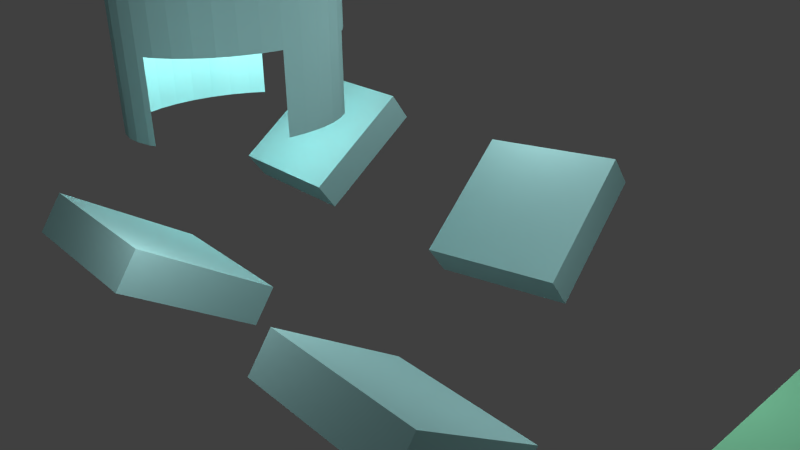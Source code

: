 # Source: scene_jump6_3.blend  (saved by Blender 2.70.0; exported with 4.5.12 LTS)
import bpy
from mathutils import Matrix  # noqa: F401  (used for matrix-valued properties, if any)

bpy.ops.wm.read_factory_settings(use_empty=True)
scene = bpy.context.scene
scene.name = 'Scene'

# ---- collections
col_collection_1 = bpy.data.collections.new('Collection 1'); scene.collection.children.link(col_collection_1)

# ---- materials (node trees are filled in below, after node groups)
mat_material_004 = bpy.data.materials.new('Material.004')
mat_material_004.alpha_threshold = 0.0
mat_material_004.use_transparent_shadow = False
mat_material_004.diffuse_color = (0.4322, 0.8, 0.8, 1.0)
mat_material_004.roughness = 0.5
mat_material_004.line_color = (0.0, 0.0, 0.0, 0.4)
mat_material_001 = bpy.data.materials.new('Material.001')
mat_material_001.alpha_threshold = 0.0
mat_material_001.use_transparent_shadow = False
mat_material_001.diffuse_color = (0.8, 0.693, 0.2325, 1.0)
mat_material_001.roughness = 0.5
mat_material_001.line_color = (0.0, 0.0, 0.0, 1.0)
mat_material_002 = bpy.data.materials.new('Material.002')
mat_material_002.alpha_threshold = 0.0
mat_material_002.use_transparent_shadow = False
mat_material_002.diffuse_color = (0.2785, 0.8, 0.4828, 1.0)
mat_material_002.roughness = 0.5
mat_material_002.line_color = (0.0, 0.0, 0.0, 1.0)
mat_material = bpy.data.materials.new('Material')
mat_material.alpha_threshold = 0.0
mat_material.use_transparent_shadow = False
mat_material.diffuse_color = (0.4322, 0.8, 0.8, 1.0)
mat_material.roughness = 0.5
mat_material.line_color = (0.0, 0.0, 0.0, 1.0)
mat_material_003 = bpy.data.materials.new('Material.003')
mat_material_003.alpha_threshold = 0.0
mat_material_003.use_transparent_shadow = False
mat_material_003.diffuse_color = (0.4322, 0.8, 0.8, 1.0)
mat_material_003.roughness = 0.5
mat_material_003.line_color = (0.0, 0.0, 0.0, 1.0)

# ---- material node trees

# ---- world
world_world = bpy.data.worlds.new('World'); scene.world = world_world
world_world.color = (0.05088, 0.05088, 0.05088)
world_world.use_sun_shadow = False
world_world.sun_shadow_jitter_overblur = 0.0
world_world.cycles.sampling_method = 'MANUAL'
world_world.cycles.sample_map_resolution = 256

# ---- cameras
cam_camera = bpy.data.cameras.new('Camera')
cam_camera.clip_end = 100.0
cam_camera.lens = 35.0
cam_camera.sensor_width = 32.0
cam_camera.sensor_height = 18.0
cam_camera.ortho_scale = 7.314
cam_camera.dof.focus_distance = 0.0
cam_camera.dof.aperture_fstop = 128.0

# ---- lights
light_lamp = bpy.data.lights.new('Lamp', 'POINT')
light_lamp.transmission_factor = 0.0
light_lamp.cutoff_distance = 30.0
light_lamp.energy = 100.0
light_lamp.shadow_buffer_clip_start = 1.001
light_lamp.shadow_soft_size = 0.1
light_lamp.shadow_maximum_resolution = 0.006
light_lamp.use_absolute_resolution = True
light_lamp.cycles.use_multiple_importance_sampling = False
light_lamp_001 = bpy.data.lights.new('Lamp.001', 'POINT')
light_lamp_001.transmission_factor = 0.0
light_lamp_001.cutoff_distance = 30.0
light_lamp_001.energy = 100.0
light_lamp_001.shadow_buffer_clip_start = 1.001
light_lamp_001.shadow_soft_size = 0.1
light_lamp_001.shadow_maximum_resolution = 0.006
light_lamp_001.use_absolute_resolution = True
light_lamp_001.cycles.use_multiple_importance_sampling = False
light_lamp_002 = bpy.data.lights.new('Lamp.002', 'POINT')
light_lamp_002.transmission_factor = 0.0
light_lamp_002.cutoff_distance = 30.0
light_lamp_002.energy = 100.0
light_lamp_002.shadow_buffer_clip_start = 1.001
light_lamp_002.shadow_soft_size = 0.1
light_lamp_002.shadow_maximum_resolution = 0.006
light_lamp_002.use_absolute_resolution = True
light_lamp_002.cycles.use_multiple_importance_sampling = False
light_lamp_003 = bpy.data.lights.new('Lamp.003', 'POINT')
light_lamp_003.transmission_factor = 0.0
light_lamp_003.cutoff_distance = 30.0
light_lamp_003.energy = 100.0
light_lamp_003.shadow_buffer_clip_start = 1.001
light_lamp_003.shadow_soft_size = 0.1
light_lamp_003.shadow_maximum_resolution = 0.006
light_lamp_003.use_absolute_resolution = True
light_lamp_003.cycles.use_multiple_importance_sampling = False
light_lamp_004 = bpy.data.lights.new('Lamp.004', 'POINT')
light_lamp_004.transmission_factor = 0.0
light_lamp_004.cutoff_distance = 30.0
light_lamp_004.energy = 100.0
light_lamp_004.shadow_buffer_clip_start = 1.001
light_lamp_004.shadow_soft_size = 0.1
light_lamp_004.shadow_maximum_resolution = 0.006
light_lamp_004.use_absolute_resolution = True
light_lamp_004.cycles.use_multiple_importance_sampling = False

# ---- meshes
me_cylinder_003 = bpy.data.meshes.new('Cylinder.003')
me_cylinder_003.from_pydata([(0.0, 1.0, 1.0), (0.1837, 0.983, 1.0), (0.3612, 0.9325, 1.0), (0.5264, 0.8502, -1.0), (0.5264, 0.8502, 1.0), (0.6737, 0.739, -1.0), (0.6737, 0.739, 1.0), (0.798, 0.6026, -1.0), (0.798, 0.6026, 1.0), (0.8952, 0.4457, -1.0), (0.8952, 0.4457, 1.0), (0.9618, 0.2737, -1.0), (0.9618, 0.2737, 1.0), (0.9957, 0.09227, 1.0), (0.9957, -0.09227, 1.0), (0.9618, -0.2737, 1.0), (0.8952, -0.4457, 1.0), (0.798, -0.6026, 1.0), (0.6737, -0.739, 1.0), (0.5264, -0.8502, -1.0), (0.5264, -0.8502, 1.0), (0.3612, -0.9325, -1.0), (0.1837, -0.983, -1.0), (-5.643e-07, -1.0, -1.0), (-0.1838, -0.983, -1.0), (-0.3612, -0.9325, -1.0), (-0.3612, -0.9325, 1.0), (-0.5264, -0.8502, -1.0), (-0.5264, -0.8502, 1.0), (-0.6737, -0.739, -1.0), (-0.6737, -0.739, 1.0), (-0.798, -0.6026, -1.0), (-0.798, -0.6026, 1.0), (-0.8952, -0.4457, -1.0), (-0.8952, -0.4457, 1.0), (-0.9618, -0.2737, -1.0), (-0.9618, -0.2737, 1.0), (-0.9957, -0.09227, -1.0), (-0.9957, -0.09227, 1.0), (-0.9957, 0.09227, -1.0), (-0.9957, 0.09227, 1.0), (-0.9618, 0.2737, -1.0), (-0.9618, 0.2737, 1.0), (-0.8952, 0.4457, 1.0), (-0.798, 0.6026, 1.0), (-0.6737, 0.739, 1.0), (-0.5264, 0.8502, 1.0), (-0.3612, 0.9325, 1.0), (-0.1837, 0.983, 1.0), (0.0, 1.0, -0.6), (0.0, 1.0, -0.2), (0.0, 1.0, 0.2), (0.0, 1.0, 0.6), (0.03675, 0.9966, 1.0), (0.0735, 0.9932, 1.0), (0.1102, 0.9898, 1.0), (0.147, 0.9864, 1.0), (0.1837, 0.983, 0.6), (0.1837, 0.983, 0.2), (0.1837, 0.983, -0.2), (0.1837, 0.983, -0.6), (0.2192, 0.9729, 1.0), (0.2547, 0.9628, 1.0), (0.2902, 0.9527, 1.0), (0.3257, 0.9426, 1.0), (0.3612, 0.9325, 0.6), (0.3612, 0.9325, 0.2), (0.3612, 0.9325, -0.2), (0.3612, 0.9325, -0.6), (0.4934, 0.8667, -1.0), (0.4604, 0.8831, -1.0), (0.4273, 0.8996, -1.0), (0.3943, 0.916, -1.0), (0.3943, 0.916, 1.0), (0.4273, 0.8996, 1.0), (0.4604, 0.8831, 1.0), (0.4934, 0.8667, 1.0), (0.5264, 0.8502, 0.6), (0.5264, 0.8502, 0.2), (0.5264, 0.8502, -0.2), (0.5264, 0.8502, -0.6), (0.6442, 0.7613, -1.0), (0.6148, 0.7835, -1.0), (0.5853, 0.8057, -1.0), (0.5559, 0.828, -1.0), (0.5559, 0.828, 1.0), (0.5853, 0.8057, 1.0), (0.6148, 0.7835, 1.0), (0.6442, 0.7613, 1.0), (0.6737, 0.739, 0.6), (0.6737, 0.739, 0.2), (0.6737, 0.739, -0.2), (0.6737, 0.739, -0.6), (0.7732, 0.6299, -1.0), (0.7483, 0.6572, -1.0), (0.7234, 0.6845, -1.0), (0.6986, 0.7117, -1.0), (0.6986, 0.7117, 1.0), (0.7234, 0.6845, 1.0), (0.7483, 0.6572, 1.0), (0.7732, 0.6299, 1.0), (0.798, 0.6026, 0.6), (0.798, 0.6026, 0.2), (0.798, 0.6026, -0.2), (0.798, 0.6026, -0.6), (0.8757, 0.4771, -1.0), (0.8563, 0.5085, -1.0), (0.8369, 0.5399, -1.0), (0.8174, 0.5713, -1.0), (0.8174, 0.5713, 1.0), (0.8369, 0.5399, 1.0), (0.8563, 0.5085, 1.0), (0.8757, 0.4771, 1.0), (0.8952, 0.4457, 0.6), (0.8952, 0.4457, 0.2), (0.8952, 0.4457, -0.2), (0.8952, 0.4457, -0.6), (0.9485, 0.3081, -1.0), (0.9352, 0.3425, -1.0), (0.9218, 0.3769, -1.0), (0.9085, 0.4113, -1.0), (0.9085, 0.4113, 1.0), (0.9218, 0.3769, 1.0), (0.9352, 0.3425, 1.0), (0.9485, 0.3081, 1.0), (0.9618, 0.2737, 0.6), (0.9618, 0.2737, 0.2), (0.9618, 0.2737, -0.2), (0.9618, 0.2737, -0.6), (0.9686, 0.2374, 1.0), (0.9754, 0.2011, 1.0), (0.9822, 0.1648, 1.0), (0.989, 0.1285, 1.0), (0.9957, 0.09227, 0.6), (0.9957, 0.09227, 0.2), (0.9957, 0.09227, -0.2), (0.9957, 0.09227, -0.6), (0.9957, 0.05536, 1.0), (0.9957, 0.01845, 1.0), (0.9957, -0.01845, 1.0), (0.9957, -0.05536, 1.0), (0.9957, -0.09227, 0.6), (0.9957, -0.09227, 0.2), (0.9957, -0.09227, -0.2), (0.9957, -0.09227, -0.6), (0.989, -0.1285, 1.0), (0.9822, -0.1648, 1.0), (0.9754, -0.2011, 1.0), (0.9686, -0.2374, 1.0), (0.9618, -0.2737, 0.6), (0.9618, -0.2737, 0.2), (0.9618, -0.2737, -0.2), (0.9618, -0.2737, -0.6), (0.9485, -0.3081, 1.0), (0.9352, -0.3425, 1.0), (0.9218, -0.3769, 1.0), (0.9085, -0.4113, 1.0), (0.8952, -0.4457, 0.6), (0.8952, -0.4457, 0.2), (0.8952, -0.4457, -0.2), (0.8952, -0.4457, -0.6), (0.8757, -0.4771, 1.0), (0.8563, -0.5085, 1.0), (0.8369, -0.5399, 1.0), (0.8174, -0.5713, 1.0), (0.798, -0.6026, 0.6), (0.798, -0.6026, 0.2), (0.798, -0.6026, -0.2), (0.798, -0.6026, -0.6), (0.7732, -0.6299, 1.0), (0.7483, -0.6572, 1.0), (0.7234, -0.6845, 1.0), (0.6986, -0.7117, 1.0), (0.6737, -0.739, 0.6), (0.6737, -0.739, 0.2), (0.6737, -0.739, -0.2), (0.6737, -0.739, -0.6), (0.5559, -0.828, -1.0), (0.5853, -0.8057, -1.0), (0.6442, -0.7613, 1.0), (0.6148, -0.7835, 1.0), (0.5853, -0.8057, 1.0), (0.5559, -0.828, 1.0), (0.5264, -0.8502, 0.6), (0.5264, -0.8502, 0.2), (0.5264, -0.8502, -0.2), (0.5264, -0.8502, -0.6), (0.3943, -0.916, -1.0), (0.4273, -0.8996, -1.0), (0.4604, -0.8831, -1.0), (0.4934, -0.8667, -1.0), (0.4934, -0.8667, 1.0), (0.4604, -0.8831, 1.0), (0.3612, -0.9325, 0.6), (0.3612, -0.9325, 0.2), (0.3612, -0.9325, -0.2), (0.3612, -0.9325, -0.6), (0.2192, -0.9729, -1.0), (0.2547, -0.9628, -1.0), (0.2902, -0.9527, -1.0), (0.3257, -0.9426, -1.0), (0.1837, -0.983, 0.6), (0.1837, -0.983, 0.2), (0.1837, -0.983, -0.2), (0.1837, -0.983, -0.6), (0.03675, -0.9966, -1.0), (0.0735, -0.9932, -1.0), (0.1102, -0.9898, -1.0), (0.147, -0.9864, -1.0), (-5.643e-07, -1.0, 0.6), (-5.643e-07, -1.0, 0.2), (-5.643e-07, -1.0, -0.2), (-5.643e-07, -1.0, -0.6), (-0.147, -0.9864, -1.0), (-0.1103, -0.9898, -1.0), (-0.0735, -0.9932, -1.0), (-0.03675, -0.9966, -1.0), (-0.1838, -0.983, 0.6), (-0.1838, -0.983, 0.2), (-0.1838, -0.983, -0.2), (-0.1838, -0.983, -0.6), (-0.3257, -0.9426, -1.0), (-0.2902, -0.9527, -1.0), (-0.2547, -0.9628, -1.0), (-0.2192, -0.9729, -1.0), (-0.3257, -0.9426, 1.0), (-0.3612, -0.9325, 0.6), (-0.3612, -0.9325, 0.2), (-0.3612, -0.9325, -0.2), (-0.3612, -0.9325, -0.6), (-0.4934, -0.8667, -1.0), (-0.4604, -0.8831, -1.0), (-0.4273, -0.8996, -1.0), (-0.3943, -0.916, -1.0), (-0.3943, -0.916, 1.0), (-0.4273, -0.8996, 1.0), (-0.4604, -0.8831, 1.0), (-0.4934, -0.8667, 1.0), (-0.5264, -0.8502, 0.6), (-0.5264, -0.8502, 0.2), (-0.5264, -0.8502, -0.2), (-0.5264, -0.8502, -0.6), (-0.6442, -0.7612, -1.0), (-0.6148, -0.7835, -1.0), (-0.5853, -0.8057, -1.0), (-0.5559, -0.828, -1.0), (-0.5559, -0.828, 1.0), (-0.5853, -0.8057, 1.0), (-0.6148, -0.7835, 1.0), (-0.6442, -0.7612, 1.0), (-0.6737, -0.739, 0.6), (-0.6737, -0.739, 0.2), (-0.6737, -0.739, -0.2), (-0.6737, -0.739, -0.6), (-0.7732, -0.6299, -1.0), (-0.7483, -0.6572, -1.0), (-0.7234, -0.6845, -1.0), (-0.6986, -0.7117, -1.0), (-0.6986, -0.7117, 1.0), (-0.7234, -0.6845, 1.0), (-0.7483, -0.6572, 1.0), (-0.7732, -0.6299, 1.0), (-0.798, -0.6026, 0.6), (-0.798, -0.6026, 0.2), (-0.798, -0.6026, -0.2), (-0.798, -0.6026, -0.6), (-0.8757, -0.4771, -1.0), (-0.8563, -0.5085, -1.0), (-0.8369, -0.5399, -1.0), (-0.8174, -0.5713, -1.0), (-0.8174, -0.5713, 1.0), (-0.8369, -0.5399, 1.0), (-0.8563, -0.5085, 1.0), (-0.8757, -0.4771, 1.0), (-0.8952, -0.4457, 0.6), (-0.8952, -0.4457, 0.2), (-0.8952, -0.4457, -0.2), (-0.8952, -0.4457, -0.6), (-0.9485, -0.3081, -1.0), (-0.9352, -0.3425, -1.0), (-0.9218, -0.3769, -1.0), (-0.9085, -0.4113, -1.0), (-0.9085, -0.4113, 1.0), (-0.9218, -0.3769, 1.0), (-0.9352, -0.3425, 1.0), (-0.9485, -0.3081, 1.0), (-0.9618, -0.2737, 0.6), (-0.9618, -0.2737, 0.2), (-0.9618, -0.2737, -0.2), (-0.9618, -0.2737, -0.6), (-0.989, -0.1285, -1.0), (-0.9822, -0.1648, -1.0), (-0.9754, -0.2011, -1.0), (-0.9686, -0.2374, -1.0), (-0.9686, -0.2374, 1.0), (-0.9754, -0.2011, 1.0), (-0.9822, -0.1648, 1.0), (-0.989, -0.1285, 1.0), (-0.9957, -0.09227, 0.6), (-0.9957, -0.09227, 0.2), (-0.9957, -0.09227, -0.2), (-0.9957, -0.09227, -0.6), (-0.9957, 0.05536, -1.0), (-0.9957, 0.01845, -1.0), (-0.9957, -0.01845, -1.0), (-0.9957, -0.05536, -1.0), (-0.9957, -0.05536, 1.0), (-0.9957, -0.01845, 1.0), (-0.9957, 0.01845, 1.0), (-0.9957, 0.05536, 1.0), (-0.9957, 0.09227, 0.6), (-0.9957, 0.09227, 0.2), (-0.9957, 0.09227, -0.2), (-0.9957, 0.09227, -0.6), (-0.9686, 0.2374, -1.0), (-0.9754, 0.2011, -1.0), (-0.9822, 0.1648, -1.0), (-0.989, 0.1285, -1.0), (-0.989, 0.1285, 1.0), (-0.9822, 0.1648, 1.0), (-0.9754, 0.2011, 1.0), (-0.9686, 0.2374, 1.0), (-0.9618, 0.2737, 0.6), (-0.9618, 0.2737, 0.2), (-0.9618, 0.2737, -0.2), (-0.9618, 0.2737, -0.6), (-0.9085, 0.4113, -1.0), (-0.9218, 0.3769, -1.0), (-0.9352, 0.3425, -1.0), (-0.9485, 0.3081, -1.0), (-0.9485, 0.3081, 1.0), (-0.9352, 0.3425, 1.0), (-0.9218, 0.3769, 1.0), (-0.9085, 0.4113, 1.0), (-0.8952, 0.4457, 0.6), (-0.8952, 0.4457, 0.2), (-0.8952, 0.4457, -0.2), (-0.8952, 0.4457, -0.6), (-0.8757, 0.4771, 1.0), (-0.8563, 0.5085, 1.0), (-0.8369, 0.5399, 1.0), (-0.8174, 0.5713, 1.0), (-0.798, 0.6026, 0.6), (-0.798, 0.6026, 0.2), (-0.798, 0.6026, -0.2), (-0.798, 0.6026, -0.6), (-0.7732, 0.6299, 1.0), (-0.7483, 0.6572, 1.0), (-0.7234, 0.6845, 1.0), (-0.6986, 0.7117, 1.0), (-0.6737, 0.739, 0.6), (-0.6737, 0.739, 0.2), (-0.6737, 0.739, -0.2), (-0.6737, 0.739, -0.6), (-0.6442, 0.7613, 1.0), (-0.6148, 0.7835, 1.0), (-0.5853, 0.8057, 1.0), (-0.5559, 0.828, 1.0), (-0.5264, 0.8502, 0.6), (-0.5264, 0.8502, 0.2), (-0.5264, 0.8502, -0.2), (-0.5264, 0.8502, -0.6), (-0.4934, 0.8667, 1.0), (-0.4604, 0.8831, 1.0), (-0.4273, 0.8996, 1.0), (-0.3943, 0.916, 1.0), (-0.3612, 0.9325, 0.6), (-0.3612, 0.9325, 0.2), (-0.3612, 0.9325, -0.2), (-0.3612, 0.9325, -0.6), (-0.3257, 0.9426, 1.0), (-0.2902, 0.9527, 1.0), (-0.2547, 0.9628, 1.0), (-0.2192, 0.9729, 1.0), (-0.1837, 0.983, 0.6), (-0.1837, 0.983, 0.2), (-0.1837, 0.983, -0.2), (-0.1837, 0.983, -0.6), (-0.147, 0.9864, 1.0), (-0.1102, 0.9898, 1.0), (-0.0735, 0.9932, 1.0), (-0.03675, 0.9966, 1.0), (0.03675, 0.9966, -0.6), (0.0735, 0.9932, -0.6), (0.1102, 0.9898, -0.6), (0.147, 0.9864, -0.6), (0.03675, 0.9966, -0.2), (0.0735, 0.9932, -0.2), (0.1102, 0.9898, -0.2), (0.147, 0.9864, -0.2), (0.03675, 0.9966, 0.2), (0.0735, 0.9932, 0.2), (0.1102, 0.9898, 0.2), (0.147, 0.9864, 0.2), (0.03675, 0.9966, 0.6), (0.0735, 0.9932, 0.6), (0.1102, 0.9898, 0.6), (0.147, 0.9864, 0.6), (0.2192, 0.9729, -0.6), (0.2547, 0.9628, -0.6), (0.2902, 0.9527, -0.6), (0.3257, 0.9426, -0.6), (0.2192, 0.9729, -0.2), (0.2547, 0.9628, -0.2), (0.2902, 0.9527, -0.2), (0.3257, 0.9426, -0.2), (0.2192, 0.9729, 0.2), (0.2547, 0.9628, 0.2), (0.2902, 0.9527, 0.2), (0.3257, 0.9426, 0.2), (0.2192, 0.9729, 0.6), (0.2547, 0.9628, 0.6), (0.2902, 0.9527, 0.6), (0.3257, 0.9426, 0.6), (0.3943, 0.916, -0.6), (0.4273, 0.8996, -0.6), (0.4604, 0.8831, -0.6), (0.4934, 0.8667, -0.6), (0.3943, 0.916, -0.2), (0.4273, 0.8996, -0.2), (0.4604, 0.8831, -0.2), (0.4934, 0.8667, -0.2), (0.3943, 0.916, 0.2), (0.4273, 0.8996, 0.2), (0.4604, 0.8831, 0.2), (0.4934, 0.8667, 0.2), (0.3943, 0.916, 0.6), (0.4273, 0.8996, 0.6), (0.4604, 0.8831, 0.6), (0.4934, 0.8667, 0.6), (0.5559, 0.828, -0.6), (0.5853, 0.8057, -0.6), (0.6148, 0.7835, -0.6), (0.6442, 0.7613, -0.6), (0.5559, 0.828, -0.2), (0.5853, 0.8057, -0.2), (0.6148, 0.7835, -0.2), (0.6442, 0.7613, -0.2), (0.5559, 0.828, 0.2), (0.5853, 0.8057, 0.2), (0.6148, 0.7835, 0.2), (0.6442, 0.7613, 0.2), (0.5559, 0.828, 0.6), (0.5853, 0.8057, 0.6), (0.6148, 0.7835, 0.6), (0.6442, 0.7613, 0.6), (0.6986, 0.7117, -0.6), (0.7234, 0.6845, -0.6), (0.7483, 0.6572, -0.6), (0.7732, 0.6299, -0.6), (0.6986, 0.7117, -0.2), (0.7234, 0.6845, -0.2), (0.7483, 0.6572, -0.2), (0.7732, 0.6299, -0.2), (0.6986, 0.7117, 0.2), (0.7234, 0.6845, 0.2), (0.7483, 0.6572, 0.2), (0.7732, 0.6299, 0.2), (0.6986, 0.7117, 0.6), (0.7234, 0.6845, 0.6), (0.7483, 0.6572, 0.6), (0.7732, 0.6299, 0.6), (0.8174, 0.5713, -0.6), (0.8369, 0.5399, -0.6), (0.8563, 0.5085, -0.6), (0.8757, 0.4771, -0.6), (0.8174, 0.5713, -0.2), (0.8369, 0.5399, -0.2), (0.8563, 0.5085, -0.2), (0.8757, 0.4771, -0.2), (0.8174, 0.5713, 0.2), (0.8369, 0.5399, 0.2), (0.8563, 0.5085, 0.2), (0.8757, 0.4771, 0.2), (0.8174, 0.5713, 0.6), (0.8369, 0.5399, 0.6), (0.8563, 0.5085, 0.6), (0.8757, 0.4771, 0.6), (0.9085, 0.4113, -0.6), (0.9218, 0.3769, -0.6), (0.9352, 0.3425, -0.6), (0.9485, 0.3081, -0.6), (0.9085, 0.4113, -0.2), (0.9218, 0.3769, -0.2), (0.9352, 0.3425, -0.2), (0.9485, 0.3081, -0.2), (0.9085, 0.4113, 0.2), (0.9218, 0.3769, 0.2), (0.9352, 0.3425, 0.2), (0.9485, 0.3081, 0.2), (0.9085, 0.4113, 0.6), (0.9218, 0.3769, 0.6), (0.9352, 0.3425, 0.6), (0.9485, 0.3081, 0.6), (0.9686, 0.2374, -0.6), (0.9754, 0.2011, -0.6), (0.9822, 0.1648, -0.6), (0.989, 0.1285, -0.6), (0.9686, 0.2374, -0.2), (0.9754, 0.2011, -0.2), (0.9822, 0.1648, -0.2), (0.989, 0.1285, -0.2), (0.9686, 0.2374, 0.2), (0.9754, 0.2011, 0.2), (0.9822, 0.1648, 0.2), (0.989, 0.1285, 0.2), (0.9686, 0.2374, 0.6), (0.9754, 0.2011, 0.6), (0.9822, 0.1648, 0.6), (0.989, 0.1285, 0.6), (0.9957, 0.05536, -0.6), (0.9957, 0.01845, -0.6), (0.9957, -0.01845, -0.6), (0.9957, -0.05536, -0.6), (0.9957, 0.05536, -0.2), (0.9957, 0.01845, -0.2), (0.9957, -0.01845, -0.2), (0.9957, -0.05536, -0.2), (0.9957, 0.05536, 0.2), (0.9957, 0.01845, 0.2), (0.9957, -0.01845, 0.2), (0.9957, -0.05536, 0.2), (0.9957, 0.05536, 0.6), (0.9957, 0.01845, 0.6), (0.9957, -0.01845, 0.6), (0.9957, -0.05536, 0.6), (0.989, -0.1285, -0.6), (0.9822, -0.1648, -0.6), (0.9754, -0.2011, -0.6), (0.9686, -0.2374, -0.6), (0.989, -0.1285, -0.2), (0.9822, -0.1648, -0.2), (0.9754, -0.2011, -0.2), (0.9686, -0.2374, -0.2), (0.989, -0.1285, 0.2), (0.9822, -0.1648, 0.2), (0.9754, -0.2011, 0.2), (0.9686, -0.2374, 0.2), (0.989, -0.1285, 0.6), (0.9822, -0.1648, 0.6), (0.9754, -0.2011, 0.6), (0.9686, -0.2374, 0.6), (0.9485, -0.3081, -0.6), (0.9352, -0.3425, -0.6), (0.9218, -0.3769, -0.6), (0.9085, -0.4113, -0.6), (0.9485, -0.3081, -0.2), (0.9352, -0.3425, -0.2), (0.9218, -0.3769, -0.2), (0.9085, -0.4113, -0.2), (0.9485, -0.3081, 0.2), (0.9352, -0.3425, 0.2), (0.9218, -0.3769, 0.2), (0.9085, -0.4113, 0.2), (0.9485, -0.3081, 0.6), (0.9352, -0.3425, 0.6), (0.9218, -0.3769, 0.6), (0.9085, -0.4113, 0.6), (0.8757, -0.4771, -0.6), (0.8563, -0.5085, -0.6), (0.8369, -0.5399, -0.6), (0.8174, -0.5713, -0.6), (0.8757, -0.4771, -0.2), (0.8563, -0.5085, -0.2), (0.8369, -0.5399, -0.2), (0.8174, -0.5713, -0.2), (0.8757, -0.4771, 0.2), (0.8563, -0.5085, 0.2), (0.8369, -0.5399, 0.2), (0.8174, -0.5713, 0.2), (0.8757, -0.4771, 0.6), (0.8563, -0.5085, 0.6), (0.8369, -0.5399, 0.6), (0.8174, -0.5713, 0.6), (0.7732, -0.6299, -0.6), (0.7483, -0.6572, -0.6), (0.7234, -0.6845, -0.6), (0.6986, -0.7117, -0.6), (0.7732, -0.6299, -0.2), (0.7483, -0.6572, -0.2), (0.7234, -0.6845, -0.2), (0.6986, -0.7117, -0.2), (0.7732, -0.6299, 0.2), (0.7483, -0.6572, 0.2), (0.7234, -0.6845, 0.2), (0.6986, -0.7117, 0.2), (0.7732, -0.6299, 0.6), (0.7483, -0.6572, 0.6), (0.7234, -0.6845, 0.6), (0.6986, -0.7117, 0.6), (0.6442, -0.7613, -0.6), (0.6148, -0.7835, -0.6), (0.5853, -0.8057, -0.6), (0.5559, -0.828, -0.6), (0.6442, -0.7613, -0.2), (0.6148, -0.7835, -0.2), (0.5853, -0.8057, -0.2), (0.5559, -0.828, -0.2), (0.6442, -0.7613, 0.2), (0.6148, -0.7835, 0.2), (0.5853, -0.8057, 0.2), (0.5559, -0.828, 0.2), (0.6442, -0.7613, 0.6), (0.6148, -0.7835, 0.6), (0.5853, -0.8057, 0.6), (0.5559, -0.828, 0.6), (0.4934, -0.8667, -0.6), (0.4604, -0.8831, -0.6), (0.4273, -0.8996, -0.6), (0.3943, -0.916, -0.6), (0.4934, -0.8667, -0.2), (0.4604, -0.8831, -0.2), (0.4273, -0.8996, -0.2), (0.3943, -0.916, -0.2), (0.4934, -0.8667, 0.2), (0.4604, -0.8831, 0.2), (0.4273, -0.8996, 0.2), (0.3943, -0.916, 0.2), (0.4934, -0.8667, 0.6), (0.4604, -0.8831, 0.6), (0.4273, -0.8996, 0.6), (0.3943, -0.916, 0.6), (0.3257, -0.9426, -0.6), (0.2902, -0.9527, -0.6), (0.2547, -0.9628, -0.6), (0.2192, -0.9729, -0.6), (0.3257, -0.9426, -0.2), (0.2902, -0.9527, -0.2), (0.2547, -0.9628, -0.2), (0.2192, -0.9729, -0.2), (0.3257, -0.9426, 0.2), (0.2902, -0.9527, 0.2), (0.2547, -0.9628, 0.2), (0.2192, -0.9729, 0.2), (0.3257, -0.9426, 0.6), (0.2902, -0.9527, 0.6), (0.2547, -0.9628, 0.6), (0.2192, -0.9729, 0.6), (0.147, -0.9864, -0.6), (0.1102, -0.9898, -0.6), (0.0735, -0.9932, -0.6), (0.03675, -0.9966, -0.6), (0.147, -0.9864, -0.2), (0.1102, -0.9898, -0.2), (0.0735, -0.9932, -0.2), (0.03675, -0.9966, -0.2), (0.147, -0.9864, 0.2), (0.1102, -0.9898, 0.2), (0.0735, -0.9932, 0.2), (0.03675, -0.9966, 0.2), (0.147, -0.9864, 0.6), (0.1102, -0.9898, 0.6), (0.0735, -0.9932, 0.6), (0.03675, -0.9966, 0.6), (-0.03675, -0.9966, -0.6), (-0.0735, -0.9932, -0.6), (-0.1103, -0.9898, -0.6), (-0.147, -0.9864, -0.6), (-0.03675, -0.9966, -0.2), (-0.0735, -0.9932, -0.2), (-0.1103, -0.9898, -0.2), (-0.147, -0.9864, -0.2), (-0.03675, -0.9966, 0.2), (-0.0735, -0.9932, 0.2), (-0.1103, -0.9898, 0.2), (-0.147, -0.9864, 0.2), (-0.03675, -0.9966, 0.6), (-0.0735, -0.9932, 0.6), (-0.1103, -0.9898, 0.6), (-0.147, -0.9864, 0.6), (-0.2192, -0.9729, -0.6), (-0.2547, -0.9628, -0.6), (-0.2902, -0.9527, -0.6), (-0.3257, -0.9426, -0.6), (-0.2192, -0.9729, -0.2), (-0.2547, -0.9628, -0.2), (-0.2902, -0.9527, -0.2), (-0.3257, -0.9426, -0.2), (-0.2192, -0.9729, 0.2), (-0.2547, -0.9628, 0.2), (-0.2902, -0.9527, 0.2), (-0.3257, -0.9426, 0.2), (-0.2192, -0.9729, 0.6), (-0.2547, -0.9628, 0.6), (-0.2902, -0.9527, 0.6), (-0.3257, -0.9426, 0.6), (-0.3943, -0.916, -0.6), (-0.4273, -0.8996, -0.6), (-0.4604, -0.8831, -0.6), (-0.4934, -0.8667, -0.6), (-0.3943, -0.916, -0.2), (-0.4273, -0.8996, -0.2), (-0.4604, -0.8831, -0.2), (-0.4934, -0.8667, -0.2), (-0.3943, -0.916, 0.2), (-0.4273, -0.8996, 0.2), (-0.4604, -0.8831, 0.2), (-0.4934, -0.8667, 0.2), (-0.3943, -0.916, 0.6), (-0.4273, -0.8996, 0.6), (-0.4604, -0.8831, 0.6), (-0.4934, -0.8667, 0.6), (-0.5559, -0.828, -0.6), (-0.5853, -0.8057, -0.6), (-0.6148, -0.7835, -0.6), (-0.6442, -0.7612, -0.6), (-0.5559, -0.828, -0.2), (-0.5853, -0.8057, -0.2), (-0.6148, -0.7835, -0.2), (-0.6442, -0.7612, -0.2), (-0.5559, -0.828, 0.2), (-0.5853, -0.8057, 0.2), (-0.6148, -0.7835, 0.2), (-0.6442, -0.7612, 0.2), (-0.5559, -0.828, 0.6), (-0.5853, -0.8057, 0.6), (-0.6148, -0.7835, 0.6), (-0.6442, -0.7612, 0.6), (-0.6986, -0.7117, -0.6), (-0.7234, -0.6845, -0.6), (-0.7483, -0.6572, -0.6), (-0.7732, -0.6299, -0.6), (-0.6986, -0.7117, -0.2), (-0.7234, -0.6845, -0.2), (-0.7483, -0.6572, -0.2), (-0.7732, -0.6299, -0.2), (-0.6986, -0.7117, 0.2), (-0.7234, -0.6845, 0.2), (-0.7483, -0.6572, 0.2), (-0.7732, -0.6299, 0.2), (-0.6986, -0.7117, 0.6), (-0.7234, -0.6845, 0.6), (-0.7483, -0.6572, 0.6), (-0.7732, -0.6299, 0.6), (-0.8174, -0.5713, -0.6), (-0.8369, -0.5399, -0.6), (-0.8563, -0.5085, -0.6), (-0.8757, -0.4771, -0.6), (-0.8174, -0.5713, -0.2), (-0.8369, -0.5399, -0.2), (-0.8563, -0.5085, -0.2), (-0.8757, -0.4771, -0.2), (-0.8174, -0.5713, 0.2), (-0.8369, -0.5399, 0.2), (-0.8563, -0.5085, 0.2), (-0.8757, -0.4771, 0.2), (-0.8174, -0.5713, 0.6), (-0.8369, -0.5399, 0.6), (-0.8563, -0.5085, 0.6), (-0.8757, -0.4771, 0.6), (-0.9085, -0.4113, -0.6), (-0.9218, -0.3769, -0.6), (-0.9352, -0.3425, -0.6), (-0.9485, -0.3081, -0.6), (-0.9085, -0.4113, -0.2), (-0.9218, -0.3769, -0.2), (-0.9352, -0.3425, -0.2), (-0.9485, -0.3081, -0.2), (-0.9085, -0.4113, 0.2), (-0.9218, -0.3769, 0.2), (-0.9352, -0.3425, 0.2), (-0.9485, -0.3081, 0.2), (-0.9085, -0.4113, 0.6), (-0.9218, -0.3769, 0.6), (-0.9352, -0.3425, 0.6), (-0.9485, -0.3081, 0.6), (-0.9686, -0.2374, -0.6), (-0.9754, -0.2011, -0.6), (-0.9822, -0.1648, -0.6), (-0.989, -0.1285, -0.6), (-0.9686, -0.2374, -0.2), (-0.9754, -0.2011, -0.2), (-0.9822, -0.1648, -0.2), (-0.989, -0.1285, -0.2), (-0.9686, -0.2374, 0.2), (-0.9754, -0.2011, 0.2), (-0.9822, -0.1648, 0.2), (-0.989, -0.1285, 0.2), (-0.9686, -0.2374, 0.6), (-0.9754, -0.2011, 0.6), (-0.9822, -0.1648, 0.6), (-0.989, -0.1285, 0.6), (-0.9957, -0.05536, -0.6), (-0.9957, -0.01845, -0.6), (-0.9957, 0.01845, -0.6), (-0.9957, 0.05536, -0.6), (-0.9957, -0.05536, -0.2), (-0.9957, -0.01845, -0.2), (-0.9957, 0.01845, -0.2), (-0.9957, 0.05536, -0.2), (-0.9957, -0.05536, 0.2), (-0.9957, -0.01845, 0.2), (-0.9957, 0.01845, 0.2), (-0.9957, 0.05536, 0.2), (-0.9957, -0.05536, 0.6), (-0.9957, -0.01845, 0.6), (-0.9957, 0.01845, 0.6), (-0.9957, 0.05536, 0.6), (-0.989, 0.1285, -0.6), (-0.9822, 0.1648, -0.6), (-0.9754, 0.2011, -0.6), (-0.9686, 0.2374, -0.6), (-0.989, 0.1285, -0.2), (-0.9822, 0.1648, -0.2), (-0.9754, 0.2011, -0.2), (-0.9686, 0.2374, -0.2), (-0.989, 0.1285, 0.2), (-0.9822, 0.1648, 0.2), (-0.9754, 0.2011, 0.2), (-0.9686, 0.2374, 0.2), (-0.989, 0.1285, 0.6), (-0.9822, 0.1648, 0.6), (-0.9754, 0.2011, 0.6), (-0.9686, 0.2374, 0.6), (-0.9485, 0.3081, -0.6), (-0.9352, 0.3425, -0.6), (-0.9218, 0.3769, -0.6), (-0.9085, 0.4113, -0.6), (-0.9485, 0.3081, -0.2), (-0.9352, 0.3425, -0.2), (-0.9218, 0.3769, -0.2), (-0.9085, 0.4113, -0.2), (-0.9485, 0.3081, 0.2), (-0.9352, 0.3425, 0.2), (-0.9218, 0.3769, 0.2), (-0.9085, 0.4113, 0.2), (-0.9485, 0.3081, 0.6), (-0.9352, 0.3425, 0.6), (-0.9218, 0.3769, 0.6), (-0.9085, 0.4113, 0.6), (-0.8757, 0.4771, -0.6), (-0.8563, 0.5085, -0.6), (-0.8369, 0.5399, -0.6), (-0.8174, 0.5713, -0.6), (-0.8757, 0.4771, -0.2), (-0.8563, 0.5085, -0.2), (-0.8369, 0.5399, -0.2), (-0.8174, 0.5713, -0.2), (-0.8757, 0.4771, 0.2), (-0.8563, 0.5085, 0.2), (-0.8369, 0.5399, 0.2), (-0.8174, 0.5713, 0.2), (-0.8757, 0.4771, 0.6), (-0.8563, 0.5085, 0.6), (-0.8369, 0.5399, 0.6), (-0.8174, 0.5713, 0.6), (-0.7732, 0.6299, -0.6), (-0.7483, 0.6572, -0.6), (-0.7234, 0.6845, -0.6), (-0.6986, 0.7117, -0.6), (-0.7732, 0.6299, -0.2), (-0.7483, 0.6572, -0.2), (-0.7234, 0.6845, -0.2), (-0.6986, 0.7117, -0.2), (-0.7732, 0.6299, 0.2), (-0.7483, 0.6572, 0.2), (-0.7234, 0.6845, 0.2), (-0.6986, 0.7117, 0.2), (-0.7732, 0.6299, 0.6), (-0.7483, 0.6572, 0.6), (-0.7234, 0.6845, 0.6), (-0.6986, 0.7117, 0.6), (-0.6442, 0.7613, -0.6), (-0.6148, 0.7835, -0.6), (-0.5853, 0.8057, -0.6), (-0.5559, 0.828, -0.6), (-0.6442, 0.7613, -0.2), (-0.6148, 0.7835, -0.2), (-0.5853, 0.8057, -0.2), (-0.5559, 0.828, -0.2), (-0.6442, 0.7613, 0.2), (-0.6148, 0.7835, 0.2), (-0.5853, 0.8057, 0.2), (-0.5559, 0.828, 0.2), (-0.6442, 0.7613, 0.6), (-0.6148, 0.7835, 0.6), (-0.5853, 0.8057, 0.6), (-0.5559, 0.828, 0.6), (-0.4934, 0.8667, -0.6), (-0.4604, 0.8831, -0.6), (-0.4273, 0.8996, -0.6), (-0.3943, 0.916, -0.6), (-0.4934, 0.8667, -0.2), (-0.4604, 0.8831, -0.2), (-0.4273, 0.8996, -0.2), (-0.3943, 0.916, -0.2), (-0.4934, 0.8667, 0.2), (-0.4604, 0.8831, 0.2), (-0.4273, 0.8996, 0.2), (-0.3943, 0.916, 0.2), (-0.4934, 0.8667, 0.6), (-0.4604, 0.8831, 0.6), (-0.4273, 0.8996, 0.6), (-0.3943, 0.916, 0.6), (-0.3257, 0.9426, -0.6), (-0.2902, 0.9527, -0.6), (-0.2547, 0.9628, -0.6), (-0.2192, 0.9729, -0.6), (-0.3257, 0.9426, -0.2), (-0.2902, 0.9527, -0.2), (-0.2547, 0.9628, -0.2), (-0.2192, 0.9729, -0.2), (-0.3257, 0.9426, 0.2), (-0.2902, 0.9527, 0.2), (-0.2547, 0.9628, 0.2), (-0.2192, 0.9729, 0.2), (-0.3257, 0.9426, 0.6), (-0.2902, 0.9527, 0.6), (-0.2547, 0.9628, 0.6), (-0.2192, 0.9729, 0.6), (-0.147, 0.9864, -0.6), (-0.1102, 0.9898, -0.6), (-0.0735, 0.9932, -0.6), (-0.03675, 0.9966, -0.6), (-0.147, 0.9864, -0.2), (-0.1102, 0.9898, -0.2), (-0.0735, 0.9932, -0.2), (-0.03675, 0.9966, -0.2), (-0.147, 0.9864, 0.2), (-0.1102, 0.9898, 0.2), (-0.0735, 0.9932, 0.2), (-0.03675, 0.9966, 0.2), (-0.147, 0.9864, 0.6), (-0.1102, 0.9898, 0.6), (-0.0735, 0.9932, 0.6), (-0.03675, 0.9966, 0.6)], [], [(397, 56, 1, 57), (413, 64, 2, 65), (429, 76, 4, 77), (445, 88, 6, 89), (461, 100, 8, 101), (477, 112, 10, 113), (493, 124, 12, 125), (509, 132, 13, 133), (525, 140, 14, 141), (541, 148, 15, 149), (557, 156, 16, 157), (573, 164, 17, 165), (589, 172, 18, 173), (605, 182, 20, 183), (685, 225, 26, 226), (701, 237, 28, 238), (717, 249, 30, 250), (733, 261, 32, 262), (749, 273, 34, 274), (765, 285, 36, 286), (781, 297, 38, 298), (797, 309, 40, 310), (813, 321, 42, 322), (829, 333, 43, 334), (845, 341, 44, 342), (861, 349, 45, 350), (877, 357, 46, 358), (893, 365, 47, 366), (909, 373, 48, 374), (925, 381, 0, 52), (385, 389, 59, 60), (389, 393, 58, 59), (393, 397, 57, 58), (49, 50, 386, 382), (382, 386, 387, 383), (383, 387, 388, 384), (384, 388, 389, 385), (50, 51, 390, 386), (386, 390, 391, 387), (387, 391, 392, 388), (388, 392, 393, 389), (51, 52, 394, 390), (390, 394, 395, 391), (391, 395, 396, 392), (392, 396, 397, 393), (52, 0, 53, 394), (394, 53, 54, 395), (395, 54, 55, 396), (396, 55, 56, 397), (401, 405, 67, 68), (405, 409, 66, 67), (409, 413, 65, 66), (60, 59, 402, 398), (398, 402, 403, 399), (399, 403, 404, 400), (400, 404, 405, 401), (59, 58, 406, 402), (402, 406, 407, 403), (403, 407, 408, 404), (404, 408, 409, 405), (58, 57, 410, 406), (406, 410, 411, 407), (407, 411, 412, 408), (408, 412, 413, 409), (57, 1, 61, 410), (410, 61, 62, 411), (411, 62, 63, 412), (412, 63, 64, 413), (69, 417, 80, 3), (417, 421, 79, 80), (421, 425, 78, 79), (425, 429, 77, 78), (72, 414, 415, 71), (71, 415, 416, 70), (70, 416, 417, 69), (68, 67, 418, 414), (414, 418, 419, 415), (415, 419, 420, 416), (416, 420, 421, 417), (67, 66, 422, 418), (418, 422, 423, 419), (419, 423, 424, 420), (420, 424, 425, 421), (66, 65, 426, 422), (422, 426, 427, 423), (423, 427, 428, 424), (424, 428, 429, 425), (65, 2, 73, 426), (426, 73, 74, 427), (427, 74, 75, 428), (428, 75, 76, 429), (81, 433, 92, 5), (433, 437, 91, 92), (437, 441, 90, 91), (441, 445, 89, 90), (3, 80, 430, 84), (84, 430, 431, 83), (83, 431, 432, 82), (82, 432, 433, 81), (80, 79, 434, 430), (430, 434, 435, 431), (431, 435, 436, 432), (432, 436, 437, 433), (79, 78, 438, 434), (434, 438, 439, 435), (435, 439, 440, 436), (436, 440, 441, 437), (78, 77, 442, 438), (438, 442, 443, 439), (439, 443, 444, 440), (440, 444, 445, 441), (77, 4, 85, 442), (442, 85, 86, 443), (443, 86, 87, 444), (444, 87, 88, 445), (93, 449, 104, 7), (449, 453, 103, 104), (453, 457, 102, 103), (457, 461, 101, 102), (5, 92, 446, 96), (96, 446, 447, 95), (95, 447, 448, 94), (94, 448, 449, 93), (92, 91, 450, 446), (446, 450, 451, 447), (447, 451, 452, 448), (448, 452, 453, 449), (91, 90, 454, 450), (450, 454, 455, 451), (451, 455, 456, 452), (452, 456, 457, 453), (90, 89, 458, 454), (454, 458, 459, 455), (455, 459, 460, 456), (456, 460, 461, 457), (89, 6, 97, 458), (458, 97, 98, 459), (459, 98, 99, 460), (460, 99, 100, 461), (105, 465, 116, 9), (465, 469, 115, 116), (469, 473, 114, 115), (473, 477, 113, 114), (7, 104, 462, 108), (108, 462, 463, 107), (107, 463, 464, 106), (106, 464, 465, 105), (104, 103, 466, 462), (462, 466, 467, 463), (463, 467, 468, 464), (464, 468, 469, 465), (103, 102, 470, 466), (466, 470, 471, 467), (467, 471, 472, 468), (468, 472, 473, 469), (102, 101, 474, 470), (470, 474, 475, 471), (471, 475, 476, 472), (472, 476, 477, 473), (101, 8, 109, 474), (474, 109, 110, 475), (475, 110, 111, 476), (476, 111, 112, 477), (117, 481, 128, 11), (481, 485, 127, 128), (485, 489, 126, 127), (489, 493, 125, 126), (9, 116, 478, 120), (120, 478, 479, 119), (119, 479, 480, 118), (118, 480, 481, 117), (116, 115, 482, 478), (478, 482, 483, 479), (479, 483, 484, 480), (480, 484, 485, 481), (115, 114, 486, 482), (482, 486, 487, 483), (483, 487, 488, 484), (484, 488, 489, 485), (114, 113, 490, 486), (486, 490, 491, 487), (487, 491, 492, 488), (488, 492, 493, 489), (113, 10, 121, 490), (490, 121, 122, 491), (491, 122, 123, 492), (492, 123, 124, 493), (497, 501, 135, 136), (501, 505, 134, 135), (505, 509, 133, 134), (128, 127, 498, 494), (494, 498, 499, 495), (495, 499, 500, 496), (496, 500, 501, 497), (127, 126, 502, 498), (498, 502, 503, 499), (499, 503, 504, 500), (500, 504, 505, 501), (126, 125, 506, 502), (502, 506, 507, 503), (503, 507, 508, 504), (504, 508, 509, 505), (125, 12, 129, 506), (506, 129, 130, 507), (507, 130, 131, 508), (508, 131, 132, 509), (513, 517, 143, 144), (517, 521, 142, 143), (521, 525, 141, 142), (136, 135, 514, 510), (510, 514, 515, 511), (511, 515, 516, 512), (512, 516, 517, 513), (135, 134, 518, 514), (514, 518, 519, 515), (515, 519, 520, 516), (516, 520, 521, 517), (134, 133, 522, 518), (518, 522, 523, 519), (519, 523, 524, 520), (520, 524, 525, 521), (133, 13, 137, 522), (522, 137, 138, 523), (523, 138, 139, 524), (524, 139, 140, 525), (529, 533, 151, 152), (533, 537, 150, 151), (537, 541, 149, 150), (144, 143, 530, 526), (526, 530, 531, 527), (527, 531, 532, 528), (528, 532, 533, 529), (143, 142, 534, 530), (530, 534, 535, 531), (531, 535, 536, 532), (532, 536, 537, 533), (142, 141, 538, 534), (534, 538, 539, 535), (535, 539, 540, 536), (536, 540, 541, 537), (141, 14, 145, 538), (538, 145, 146, 539), (539, 146, 147, 540), (540, 147, 148, 541), (545, 549, 159, 160), (549, 553, 158, 159), (553, 557, 157, 158), (152, 151, 546, 542), (542, 546, 547, 543), (543, 547, 548, 544), (544, 548, 549, 545), (151, 150, 550, 546), (546, 550, 551, 547), (547, 551, 552, 548), (548, 552, 553, 549), (150, 149, 554, 550), (550, 554, 555, 551), (551, 555, 556, 552), (552, 556, 557, 553), (149, 15, 153, 554), (554, 153, 154, 555), (555, 154, 155, 556), (556, 155, 156, 557), (561, 565, 167, 168), (565, 569, 166, 167), (569, 573, 165, 166), (160, 159, 562, 558), (558, 562, 563, 559), (559, 563, 564, 560), (560, 564, 565, 561), (159, 158, 566, 562), (562, 566, 567, 563), (563, 567, 568, 564), (564, 568, 569, 565), (158, 157, 570, 566), (566, 570, 571, 567), (567, 571, 572, 568), (568, 572, 573, 569), (157, 16, 161, 570), (570, 161, 162, 571), (571, 162, 163, 572), (572, 163, 164, 573), (577, 581, 175, 176), (581, 585, 174, 175), (585, 589, 173, 174), (168, 167, 578, 574), (574, 578, 579, 575), (575, 579, 580, 576), (576, 580, 581, 577), (167, 166, 582, 578), (578, 582, 583, 579), (579, 583, 584, 580), (580, 584, 585, 581), (166, 165, 586, 582), (582, 586, 587, 583), (583, 587, 588, 584), (584, 588, 589, 585), (165, 17, 169, 586), (586, 169, 170, 587), (587, 170, 171, 588), (588, 171, 172, 589), (177, 593, 186, 19), (593, 597, 185, 186), (597, 601, 184, 185), (601, 605, 183, 184), (178, 592, 593, 177), (176, 175, 594, 590), (590, 594, 595, 591), (591, 595, 596, 592), (592, 596, 597, 593), (175, 174, 598, 594), (594, 598, 599, 595), (595, 599, 600, 596), (596, 600, 601, 597), (174, 173, 602, 598), (598, 602, 603, 599), (599, 603, 604, 600), (600, 604, 605, 601), (173, 18, 179, 602), (602, 179, 180, 603), (603, 180, 181, 604), (604, 181, 182, 605), (187, 609, 196, 21), (609, 613, 195, 196), (613, 617, 194, 195), (617, 621, 193, 194), (19, 186, 606, 190), (190, 606, 607, 189), (189, 607, 608, 188), (188, 608, 609, 187), (186, 185, 610, 606), (606, 610, 611, 607), (607, 611, 612, 608), (608, 612, 613, 609), (185, 184, 614, 610), (610, 614, 615, 611), (611, 615, 616, 612), (612, 616, 617, 613), (184, 183, 618, 614), (614, 618, 619, 615), (615, 619, 620, 616), (616, 620, 621, 617), (183, 20, 191, 618), (618, 191, 192, 619), (197, 625, 204, 22), (625, 629, 203, 204), (629, 633, 202, 203), (633, 637, 201, 202), (21, 196, 622, 200), (200, 622, 623, 199), (199, 623, 624, 198), (198, 624, 625, 197), (196, 195, 626, 622), (622, 626, 627, 623), (623, 627, 628, 624), (624, 628, 629, 625), (195, 194, 630, 626), (626, 630, 631, 627), (627, 631, 632, 628), (628, 632, 633, 629), (194, 193, 634, 630), (630, 634, 635, 631), (631, 635, 636, 632), (632, 636, 637, 633), (205, 641, 212, 23), (641, 645, 211, 212), (645, 649, 210, 211), (649, 653, 209, 210), (22, 204, 638, 208), (208, 638, 639, 207), (207, 639, 640, 206), (206, 640, 641, 205), (204, 203, 642, 638), (638, 642, 643, 639), (639, 643, 644, 640), (640, 644, 645, 641), (203, 202, 646, 642), (642, 646, 647, 643), (643, 647, 648, 644), (644, 648, 649, 645), (202, 201, 650, 646), (646, 650, 651, 647), (647, 651, 652, 648), (648, 652, 653, 649), (213, 657, 220, 24), (657, 661, 219, 220), (661, 665, 218, 219), (665, 669, 217, 218), (23, 212, 654, 216), (216, 654, 655, 215), (215, 655, 656, 214), (214, 656, 657, 213), (212, 211, 658, 654), (654, 658, 659, 655), (655, 659, 660, 656), (656, 660, 661, 657), (211, 210, 662, 658), (658, 662, 663, 659), (659, 663, 664, 660), (660, 664, 665, 661), (210, 209, 666, 662), (662, 666, 667, 663), (663, 667, 668, 664), (664, 668, 669, 665), (221, 673, 229, 25), (673, 677, 228, 229), (677, 681, 227, 228), (681, 685, 226, 227), (24, 220, 670, 224), (224, 670, 671, 223), (223, 671, 672, 222), (222, 672, 673, 221), (220, 219, 674, 670), (670, 674, 675, 671), (671, 675, 676, 672), (672, 676, 677, 673), (219, 218, 678, 674), (674, 678, 679, 675), (675, 679, 680, 676), (676, 680, 681, 677), (218, 217, 682, 678), (678, 682, 683, 679), (679, 683, 684, 680), (680, 684, 685, 681), (230, 689, 241, 27), (689, 693, 240, 241), (693, 697, 239, 240), (697, 701, 238, 239), (25, 229, 686, 233), (233, 686, 687, 232), (232, 687, 688, 231), (231, 688, 689, 230), (229, 228, 690, 686), (686, 690, 691, 687), (687, 691, 692, 688), (688, 692, 693, 689), (228, 227, 694, 690), (690, 694, 695, 691), (691, 695, 696, 692), (692, 696, 697, 693), (227, 226, 698, 694), (694, 698, 699, 695), (695, 699, 700, 696), (696, 700, 701, 697), (226, 26, 234, 698), (698, 234, 235, 699), (699, 235, 236, 700), (700, 236, 237, 701), (242, 705, 253, 29), (705, 709, 252, 253), (709, 713, 251, 252), (713, 717, 250, 251), (27, 241, 702, 245), (245, 702, 703, 244), (244, 703, 704, 243), (243, 704, 705, 242), (241, 240, 706, 702), (702, 706, 707, 703), (703, 707, 708, 704), (704, 708, 709, 705), (240, 239, 710, 706), (706, 710, 711, 707), (707, 711, 712, 708), (708, 712, 713, 709), (239, 238, 714, 710), (710, 714, 715, 711), (711, 715, 716, 712), (712, 716, 717, 713), (238, 28, 246, 714), (714, 246, 247, 715), (715, 247, 248, 716), (716, 248, 249, 717), (254, 721, 265, 31), (721, 725, 264, 265), (725, 729, 263, 264), (729, 733, 262, 263), (29, 253, 718, 257), (257, 718, 719, 256), (256, 719, 720, 255), (255, 720, 721, 254), (253, 252, 722, 718), (718, 722, 723, 719), (719, 723, 724, 720), (720, 724, 725, 721), (252, 251, 726, 722), (722, 726, 727, 723), (723, 727, 728, 724), (724, 728, 729, 725), (251, 250, 730, 726), (726, 730, 731, 727), (727, 731, 732, 728), (728, 732, 733, 729), (250, 30, 258, 730), (730, 258, 259, 731), (731, 259, 260, 732), (732, 260, 261, 733), (266, 737, 277, 33), (737, 741, 276, 277), (741, 745, 275, 276), (745, 749, 274, 275), (31, 265, 734, 269), (269, 734, 735, 268), (268, 735, 736, 267), (267, 736, 737, 266), (265, 264, 738, 734), (734, 738, 739, 735), (735, 739, 740, 736), (736, 740, 741, 737), (264, 263, 742, 738), (738, 742, 743, 739), (739, 743, 744, 740), (740, 744, 745, 741), (263, 262, 746, 742), (742, 746, 747, 743), (743, 747, 748, 744), (744, 748, 749, 745), (262, 32, 270, 746), (746, 270, 271, 747), (747, 271, 272, 748), (748, 272, 273, 749), (278, 753, 289, 35), (753, 757, 288, 289), (757, 761, 287, 288), (761, 765, 286, 287), (33, 277, 750, 281), (281, 750, 751, 280), (280, 751, 752, 279), (279, 752, 753, 278), (277, 276, 754, 750), (750, 754, 755, 751), (751, 755, 756, 752), (752, 756, 757, 753), (276, 275, 758, 754), (754, 758, 759, 755), (755, 759, 760, 756), (756, 760, 761, 757), (275, 274, 762, 758), (758, 762, 763, 759), (759, 763, 764, 760), (760, 764, 765, 761), (274, 34, 282, 762), (762, 282, 283, 763), (763, 283, 284, 764), (764, 284, 285, 765), (290, 769, 301, 37), (769, 773, 300, 301), (773, 777, 299, 300), (777, 781, 298, 299), (35, 289, 766, 293), (293, 766, 767, 292), (292, 767, 768, 291), (291, 768, 769, 290), (289, 288, 770, 766), (766, 770, 771, 767), (767, 771, 772, 768), (768, 772, 773, 769), (288, 287, 774, 770), (770, 774, 775, 771), (771, 775, 776, 772), (772, 776, 777, 773), (287, 286, 778, 774), (774, 778, 779, 775), (775, 779, 780, 776), (776, 780, 781, 777), (286, 36, 294, 778), (778, 294, 295, 779), (779, 295, 296, 780), (780, 296, 297, 781), (302, 785, 313, 39), (785, 789, 312, 313), (789, 793, 311, 312), (793, 797, 310, 311), (37, 301, 782, 305), (305, 782, 783, 304), (304, 783, 784, 303), (303, 784, 785, 302), (301, 300, 786, 782), (782, 786, 787, 783), (783, 787, 788, 784), (784, 788, 789, 785), (300, 299, 790, 786), (786, 790, 791, 787), (787, 791, 792, 788), (788, 792, 793, 789), (299, 298, 794, 790), (790, 794, 795, 791), (791, 795, 796, 792), (792, 796, 797, 793), (298, 38, 306, 794), (794, 306, 307, 795), (795, 307, 308, 796), (796, 308, 309, 797), (314, 801, 325, 41), (801, 805, 324, 325), (805, 809, 323, 324), (809, 813, 322, 323), (39, 313, 798, 317), (317, 798, 799, 316), (316, 799, 800, 315), (315, 800, 801, 314), (313, 312, 802, 798), (798, 802, 803, 799), (799, 803, 804, 800), (800, 804, 805, 801), (312, 311, 806, 802), (802, 806, 807, 803), (803, 807, 808, 804), (804, 808, 809, 805), (311, 310, 810, 806), (806, 810, 811, 807), (807, 811, 812, 808), (808, 812, 813, 809), (310, 40, 318, 810), (810, 318, 319, 811), (811, 319, 320, 812), (812, 320, 321, 813), (817, 821, 336, 337), (821, 825, 335, 336), (825, 829, 334, 335), (41, 325, 814, 329), (329, 814, 815, 328), (328, 815, 816, 327), (327, 816, 817, 326), (325, 324, 818, 814), (814, 818, 819, 815), (815, 819, 820, 816), (816, 820, 821, 817), (324, 323, 822, 818), (818, 822, 823, 819), (819, 823, 824, 820), (820, 824, 825, 821), (323, 322, 826, 822), (822, 826, 827, 823), (823, 827, 828, 824), (824, 828, 829, 825), (322, 42, 330, 826), (826, 330, 331, 827), (827, 331, 332, 828), (828, 332, 333, 829), (833, 837, 344, 345), (837, 841, 343, 344), (841, 845, 342, 343), (337, 336, 834, 830), (830, 834, 835, 831), (831, 835, 836, 832), (832, 836, 837, 833), (336, 335, 838, 834), (834, 838, 839, 835), (835, 839, 840, 836), (836, 840, 841, 837), (335, 334, 842, 838), (838, 842, 843, 839), (839, 843, 844, 840), (840, 844, 845, 841), (334, 43, 338, 842), (842, 338, 339, 843), (843, 339, 340, 844), (844, 340, 341, 845), (849, 853, 352, 353), (853, 857, 351, 352), (857, 861, 350, 351), (345, 344, 850, 846), (846, 850, 851, 847), (847, 851, 852, 848), (848, 852, 853, 849), (344, 343, 854, 850), (850, 854, 855, 851), (851, 855, 856, 852), (852, 856, 857, 853), (343, 342, 858, 854), (854, 858, 859, 855), (855, 859, 860, 856), (856, 860, 861, 857), (342, 44, 346, 858), (858, 346, 347, 859), (859, 347, 348, 860), (860, 348, 349, 861), (865, 869, 360, 361), (869, 873, 359, 360), (873, 877, 358, 359), (353, 352, 866, 862), (862, 866, 867, 863), (863, 867, 868, 864), (864, 868, 869, 865), (352, 351, 870, 866), (866, 870, 871, 867), (867, 871, 872, 868), (868, 872, 873, 869), (351, 350, 874, 870), (870, 874, 875, 871), (871, 875, 876, 872), (872, 876, 877, 873), (350, 45, 354, 874), (874, 354, 355, 875), (875, 355, 356, 876), (876, 356, 357, 877), (881, 885, 368, 369), (885, 889, 367, 368), (889, 893, 366, 367), (361, 360, 882, 878), (878, 882, 883, 879), (879, 883, 884, 880), (880, 884, 885, 881), (360, 359, 886, 882), (882, 886, 887, 883), (883, 887, 888, 884), (884, 888, 889, 885), (359, 358, 890, 886), (886, 890, 891, 887), (887, 891, 892, 888), (888, 892, 893, 889), (358, 46, 362, 890), (890, 362, 363, 891), (891, 363, 364, 892), (892, 364, 365, 893), (897, 901, 376, 377), (901, 905, 375, 376), (905, 909, 374, 375), (369, 368, 898, 894), (894, 898, 899, 895), (895, 899, 900, 896), (896, 900, 901, 897), (368, 367, 902, 898), (898, 902, 903, 899), (899, 903, 904, 900), (900, 904, 905, 901), (367, 366, 906, 902), (902, 906, 907, 903), (903, 907, 908, 904), (904, 908, 909, 905), (366, 47, 370, 906), (906, 370, 371, 907), (907, 371, 372, 908), (908, 372, 373, 909), (913, 917, 50, 49), (917, 921, 51, 50), (921, 925, 52, 51), (377, 376, 914, 910), (910, 914, 915, 911), (911, 915, 916, 912), (912, 916, 917, 913), (376, 375, 918, 914), (914, 918, 919, 915), (915, 919, 920, 916), (916, 920, 921, 917), (375, 374, 922, 918), (918, 922, 923, 919), (919, 923, 924, 920), (920, 924, 925, 921), (374, 48, 378, 922), (922, 378, 379, 923), (923, 379, 380, 924), (924, 380, 381, 925)])
me_cylinder_003.materials.append(mat_material_004)
me_cylinder_003.use_remesh_preserve_volume = False
me_cylinder_003.use_remesh_preserve_attributes = False
me_cylinder_003.use_mirror_vertex_groups = False
me_cylinder_003.update()
me_torus = bpy.data.meshes.new('Torus')
me_torus.from_pydata([(1.088, 0.0, 0.0), (1.075, 2.015e-10, 0.04457), (1.043, 5.013e-11, 0.07665), (0.9982, 0.0, 0.08764), (0.9549, 0.0, 0.07514), (0.9237, -1.978e-10, 0.04305), (0.9124, 0.0, 3.062e-17), (0.9237, -1.978e-10, -0.04305), (0.9549, 4.959e-11, -0.07514), (0.9982, 0.0, -0.08764), (1.043, 0.0, -0.07665), (1.075, 2.015e-10, -0.04457), (1.078, 0.142, 0.0), (1.066, 0.1404, 0.04457), (1.034, 0.1361, 0.07665), (0.9897, 0.1303, 0.08764), (0.9467, 0.1246, 0.07514), (0.9158, 0.1206, 0.04305), (0.9046, 0.1191, 3.062e-17), (0.9158, 0.1206, -0.04305), (0.9467, 0.1246, -0.07514), (0.9897, 0.1303, -0.08764), (1.034, 0.1361, -0.07665), (1.066, 0.1404, -0.04457), (1.051, 0.2815, 0.0), (1.039, 0.2784, 0.04457), (1.007, 0.2698, 0.07665), (0.9642, 0.2584, 0.08764), (0.9223, 0.2471, 0.07514), (0.8922, 0.2391, 0.04305), (0.8813, 0.2361, 3.062e-17), (0.8922, 0.2391, -0.04305), (0.9223, 0.2471, -0.07514), (0.9642, 0.2584, -0.08764), (1.007, 0.2698, -0.07665), (1.039, 0.2784, -0.04457), (1.005, 0.4162, 0.0), (0.9936, 0.4116, 0.04457), (0.9632, 0.399, 0.07665), (0.9223, 0.382, 0.08764), (0.8822, 0.3654, 0.07514), (0.8534, 0.3535, 0.04305), (0.8429, 0.3491, 3.062e-17), (0.8534, 0.3535, -0.04305), (0.8822, 0.3654, -0.07514), (0.9223, 0.382, -0.08764), (0.9632, 0.399, -0.07665), (0.9936, 0.4116, -0.04457), (0.9419, 0.5438, 0.0), (0.9314, 0.5377, 0.04457), (0.9028, 0.5213, 0.07665), (0.8645, 0.4991, 0.08764), (0.8269, 0.4774, 0.07514), (0.7999, 0.4618, 0.04305), (0.7901, 0.4562, 3.062e-17), (0.7999, 0.4618, -0.04305), (0.8269, 0.4774, -0.07514), (0.8645, 0.4991, -0.08764), (0.9028, 0.5213, -0.07665), (0.9314, 0.5377, -0.04457), (0.8629, 0.6621, 0.0), (0.8532, 0.6547, 0.04457), (0.8271, 0.6346, 0.07665), (0.792, 0.6077, 0.08764), (0.7575, 0.5813, 0.07514), (0.7328, 0.5623, 0.04305), (0.7238, 0.5554, 3.062e-17), (0.7328, 0.5623, -0.04305), (0.7575, 0.5813, -0.07514), (0.792, 0.6077, -0.08764), (0.8271, 0.6346, -0.07665), (0.8532, 0.6547, -0.04457), (0.7691, 0.7691, 0.0), (0.7605, 0.7605, 0.04457), (0.7372, 0.7372, 0.07665), (0.7059, 0.7059, 0.08764), (0.6752, 0.6752, 0.07514), (0.6531, 0.6531, 0.04305), (0.6451, 0.6451, 3.062e-17), (0.6531, 0.6531, -0.04305), (0.6752, 0.6752, -0.07514), (0.7059, 0.7059, -0.08764), (0.7372, 0.7372, -0.07665), (0.7605, 0.7605, -0.04457), (0.6621, 0.8629, 0.0), (0.6547, 0.8532, 0.04457), (0.6346, 0.8271, 0.07665), (0.6077, 0.792, 0.08764), (0.5813, 0.7575, 0.07514), (0.5623, 0.7328, 0.04305), (0.5554, 0.7238, 3.062e-17), (0.5623, 0.7328, -0.04305), (0.5813, 0.7575, -0.07514), (0.6077, 0.792, -0.08764), (0.6346, 0.8271, -0.07665), (0.6547, 0.8532, -0.04457), (0.5438, 0.9419, 0.0), (0.5377, 0.9314, 0.04457), (0.5213, 0.9028, 0.07665), (0.4991, 0.8645, 0.08764), (0.4774, 0.8269, 0.07514), (0.4618, 0.7999, 0.04305), (0.4562, 0.7901, 3.062e-17), (0.4618, 0.7999, -0.04305), (0.4774, 0.8269, -0.07514), (0.4991, 0.8645, -0.08764), (0.5213, 0.9028, -0.07665), (0.5377, 0.9314, -0.04457), (0.4162, 1.005, 0.0), (0.4116, 0.9936, 0.04457), (0.399, 0.9632, 0.07665), (0.382, 0.9223, 0.08764), (0.3654, 0.8822, 0.07514), (0.3535, 0.8534, 0.04305), (0.3491, 0.8429, 3.062e-17), (0.3535, 0.8534, -0.04305), (0.3654, 0.8822, -0.07514), (0.382, 0.9223, -0.08764), (0.399, 0.9632, -0.07665), (0.4116, 0.9936, -0.04457), (0.2815, 1.051, 0.0), (0.2784, 1.039, 0.04457), (0.2698, 1.007, 0.07665), (0.2584, 0.9642, 0.08764), (0.2471, 0.9223, 0.07514), (0.2391, 0.8922, 0.04305), (0.2361, 0.8813, 3.062e-17), (0.2391, 0.8922, -0.04305), (0.2471, 0.9223, -0.07514), (0.2584, 0.9642, -0.08764), (0.2698, 1.007, -0.07665), (0.2784, 1.039, -0.04457), (0.142, 1.078, 0.0), (0.1404, 1.066, 0.04457), (0.1361, 1.034, 0.07665), (0.1303, 0.9897, 0.08764), (0.1246, 0.9467, 0.07514), (0.1206, 0.9158, 0.04305), (0.1191, 0.9046, 3.062e-17), (0.1206, 0.9158, -0.04305), (0.1246, 0.9467, -0.07514), (0.1303, 0.9897, -0.08764), (0.1361, 1.034, -0.07665), (0.1404, 1.066, -0.04457), (1.147e-07, 1.088, 0.0), (1.217e-07, 1.075, 0.04457), (1.15e-07, 1.043, 0.07665), (8.953e-08, 0.9982, 0.08764), (8.09e-08, 0.9549, 0.07514), (7.217e-08, 0.9237, 0.04305), (5.966e-08, 0.9124, 3.062e-17), (7.217e-08, 0.9237, -0.04305), (8.085e-08, 0.9549, -0.07514), (8.953e-08, 0.9982, -0.08764), (1.151e-07, 1.043, -0.07665), (1.217e-07, 1.075, -0.04457), (-0.142, 1.078, 0.0), (-0.1404, 1.066, 0.04457), (-0.1361, 1.034, 0.07665), (-0.1303, 0.9897, 0.08764), (-0.1246, 0.9467, 0.07514), (-0.1206, 0.9158, 0.04305), (-0.1191, 0.9046, 3.062e-17), (-0.1206, 0.9158, -0.04305), (-0.1246, 0.9467, -0.07514), (-0.1303, 0.9897, -0.08764), (-0.1361, 1.034, -0.07665), (-0.1404, 1.066, -0.04457), (-0.2815, 1.051, 0.0), (-0.2784, 1.039, 0.04457), (-0.2698, 1.007, 0.07665), (-0.2584, 0.9642, 0.08764), (-0.2471, 0.9223, 0.07514), (-0.2391, 0.8922, 0.04305), (-0.2361, 0.8813, 3.062e-17), (-0.2391, 0.8922, -0.04305), (-0.2471, 0.9223, -0.07514), (-0.2584, 0.9642, -0.08764), (-0.2698, 1.007, -0.07665), (-0.2784, 1.039, -0.04457), (-0.4162, 1.005, 0.0), (-0.4116, 0.9936, 0.04457), (-0.399, 0.9632, 0.07665), (-0.382, 0.9223, 0.08764), (-0.3654, 0.8822, 0.07514), (-0.3535, 0.8534, 0.04305), (-0.3491, 0.8429, 3.062e-17), (-0.3535, 0.8534, -0.04305), (-0.3654, 0.8822, -0.07514), (-0.382, 0.9223, -0.08764), (-0.399, 0.9632, -0.07665), (-0.4116, 0.9936, -0.04457), (-0.5438, 0.9419, 0.0), (-0.5377, 0.9314, 0.04457), (-0.5213, 0.9028, 0.07665), (-0.4991, 0.8645, 0.08764), (-0.4774, 0.8269, 0.07514), (-0.4618, 0.7999, 0.04305), (-0.4562, 0.7901, 3.062e-17), (-0.4618, 0.7999, -0.04305), (-0.4774, 0.8269, -0.07514), (-0.4991, 0.8645, -0.08764), (-0.5213, 0.9028, -0.07665), (-0.5377, 0.9314, -0.04457), (-0.6621, 0.8629, 0.0), (-0.6547, 0.8532, 0.04457), (-0.6346, 0.8271, 0.07665), (-0.6077, 0.792, 0.08764), (-0.5813, 0.7575, 0.07514), (-0.5623, 0.7328, 0.04305), (-0.5554, 0.7238, 3.062e-17), (-0.5623, 0.7328, -0.04305), (-0.5813, 0.7575, -0.07514), (-0.6077, 0.792, -0.08764), (-0.6346, 0.8271, -0.07665), (-0.6547, 0.8532, -0.04457), (-0.7691, 0.7691, 0.0), (-0.7605, 0.7605, 0.04457), (-0.7372, 0.7372, 0.07665), (-0.7059, 0.7059, 0.08764), (-0.6752, 0.6752, 0.07514), (-0.6531, 0.6531, 0.04305), (-0.6451, 0.6451, 3.062e-17), (-0.6531, 0.6531, -0.04305), (-0.6752, 0.6752, -0.07514), (-0.7059, 0.7059, -0.08764), (-0.7372, 0.7372, -0.07665), (-0.7605, 0.7605, -0.04457), (-0.8629, 0.6621, 0.0), (-0.8532, 0.6547, 0.04457), (-0.8271, 0.6346, 0.07665), (-0.792, 0.6077, 0.08764), (-0.7575, 0.5813, 0.07514), (-0.7328, 0.5623, 0.04305), (-0.7238, 0.5554, 3.062e-17), (-0.7328, 0.5623, -0.04305), (-0.7575, 0.5813, -0.07514), (-0.792, 0.6077, -0.08764), (-0.8271, 0.6346, -0.07665), (-0.8532, 0.6547, -0.04457), (-0.9419, 0.5438, 0.0), (-0.9314, 0.5377, 0.04457), (-0.9028, 0.5213, 0.07665), (-0.8645, 0.4991, 0.08764), (-0.8269, 0.4774, 0.07514), (-0.7999, 0.4618, 0.04305), (-0.7901, 0.4562, 3.062e-17), (-0.7999, 0.4618, -0.04305), (-0.8269, 0.4774, -0.07514), (-0.8645, 0.4991, -0.08764), (-0.9028, 0.5213, -0.07665), (-0.9314, 0.5377, -0.04457), (-1.005, 0.4162, 0.0), (-0.9936, 0.4116, 0.04457), (-0.9632, 0.399, 0.07665), (-0.9223, 0.382, 0.08764), (-0.8822, 0.3654, 0.07514), (-0.8534, 0.3535, 0.04305), (-0.8429, 0.3491, 3.062e-17), (-0.8534, 0.3535, -0.04305), (-0.8822, 0.3654, -0.07514), (-0.9223, 0.382, -0.08764), (-0.9632, 0.399, -0.07665), (-0.9936, 0.4116, -0.04457), (-1.051, 0.2815, 0.0), (-1.039, 0.2784, 0.04457), (-1.007, 0.2698, 0.07665), (-0.9642, 0.2584, 0.08764), (-0.9223, 0.2471, 0.07514), (-0.8922, 0.2391, 0.04305), (-0.8813, 0.2361, 3.062e-17), (-0.8922, 0.2391, -0.04305), (-0.9223, 0.2471, -0.07514), (-0.9642, 0.2584, -0.08764), (-1.007, 0.2698, -0.07665), (-1.039, 0.2784, -0.04457), (-1.078, 0.142, 0.0), (-1.066, 0.1404, 0.04457), (-1.034, 0.1361, 0.07665), (-0.9897, 0.1303, 0.08764), (-0.9467, 0.1246, 0.07514), (-0.9158, 0.1206, 0.04305), (-0.9046, 0.1191, 3.062e-17), (-0.9158, 0.1206, -0.04305), (-0.9467, 0.1246, -0.07514), (-0.9897, 0.1303, -0.08764), (-1.034, 0.1361, -0.07665), (-1.066, 0.1404, -0.04457), (-1.088, 1.024e-07, 0.0), (-1.075, 1.005e-07, 0.04457), (-1.043, 9.469e-08, 0.07665), (-0.9982, 8.742e-08, 0.08764), (-0.9549, 8.007e-08, 0.07514), (-0.9237, 7.403e-08, 0.04305), (-0.9124, 7.268e-08, 3.062e-17), (-0.9237, 7.403e-08, -0.04305), (-0.9549, 8.007e-08, -0.07514), (-0.9982, 8.742e-08, -0.08764), (-1.043, 9.474e-08, -0.07665), (-1.075, 1.005e-07, -0.04457), (-1.078, -0.142, 0.0), (-1.066, -0.1404, 0.04457), (-1.034, -0.1361, 0.07665), (-0.9897, -0.1303, 0.08764), (-0.9467, -0.1246, 0.07514), (-0.9158, -0.1206, 0.04305), (-0.9046, -0.1191, 3.062e-17), (-0.9158, -0.1206, -0.04305), (-0.9467, -0.1246, -0.07514), (-0.9897, -0.1303, -0.08764), (-1.034, -0.1361, -0.07665), (-1.066, -0.1404, -0.04457), (-1.051, -0.2815, 0.0), (-1.039, -0.2784, 0.04457), (-1.007, -0.2698, 0.07665), (-0.9642, -0.2584, 0.08764), (-0.9223, -0.2471, 0.07514), (-0.8922, -0.2391, 0.04305), (-0.8813, -0.2361, 3.062e-17), (-0.8922, -0.2391, -0.04305), (-0.9223, -0.2471, -0.07514), (-0.9642, -0.2584, -0.08764), (-1.007, -0.2698, -0.07665), (-1.039, -0.2784, -0.04457), (-1.005, -0.4162, 0.0), (-0.9936, -0.4116, 0.04457), (-0.9632, -0.399, 0.07665), (-0.9223, -0.382, 0.08764), (-0.8822, -0.3654, 0.07514), (-0.8534, -0.3535, 0.04305), (-0.8429, -0.3491, 3.062e-17), (-0.8534, -0.3535, -0.04305), (-0.8822, -0.3654, -0.07514), (-0.9223, -0.382, -0.08764), (-0.9632, -0.399, -0.07665), (-0.9936, -0.4116, -0.04457), (-0.9419, -0.5438, 0.0), (-0.9314, -0.5377, 0.04457), (-0.9028, -0.5213, 0.07665), (-0.8645, -0.4991, 0.08764), (-0.8269, -0.4774, 0.07514), (-0.7999, -0.4618, 0.04305), (-0.7901, -0.4562, 3.062e-17), (-0.7999, -0.4618, -0.04305), (-0.8269, -0.4774, -0.07514), (-0.8645, -0.4991, -0.08764), (-0.9028, -0.5213, -0.07665), (-0.9314, -0.5377, -0.04457), (-0.8629, -0.6621, 0.0), (-0.8532, -0.6547, 0.04457), (-0.8271, -0.6346, 0.07665), (-0.792, -0.6077, 0.08764), (-0.7575, -0.5813, 0.07514), (-0.7328, -0.5623, 0.04305), (-0.7238, -0.5554, 3.062e-17), (-0.7328, -0.5623, -0.04305), (-0.7575, -0.5813, -0.07514), (-0.792, -0.6077, -0.08764), (-0.8271, -0.6346, -0.07665), (-0.8532, -0.6547, -0.04457), (-0.7691, -0.7691, 0.0), (-0.7605, -0.7605, 0.04457), (-0.7372, -0.7372, 0.07665), (-0.7059, -0.7059, 0.08764), (-0.6752, -0.6752, 0.07514), (-0.6531, -0.6531, 0.04305), (-0.6451, -0.6451, 3.062e-17), (-0.6531, -0.6531, -0.04305), (-0.6752, -0.6752, -0.07514), (-0.7059, -0.7059, -0.08764), (-0.7372, -0.7372, -0.07665), (-0.7605, -0.7605, -0.04457), (-0.6621, -0.8629, 0.0), (-0.6547, -0.8532, 0.04457), (-0.6346, -0.8271, 0.07665), (-0.6077, -0.792, 0.08764), (-0.5813, -0.7575, 0.07514), (-0.5623, -0.7328, 0.04305), (-0.5554, -0.7238, 3.062e-17), (-0.5623, -0.7328, -0.04305), (-0.5813, -0.7575, -0.07514), (-0.6077, -0.792, -0.08764), (-0.6346, -0.8271, -0.07665), (-0.6547, -0.8532, -0.04457), (-0.5438, -0.9419, 0.0), (-0.5377, -0.9314, 0.04457), (-0.5213, -0.9028, 0.07665), (-0.4991, -0.8645, 0.08764), (-0.4774, -0.8269, 0.07514), (-0.4618, -0.7999, 0.04305), (-0.4562, -0.7901, 3.062e-17), (-0.4618, -0.7999, -0.04305), (-0.4774, -0.8269, -0.07514), (-0.4991, -0.8645, -0.08764), (-0.5213, -0.9028, -0.07665), (-0.5377, -0.9314, -0.04457), (-0.4162, -1.005, 0.0), (-0.4116, -0.9936, 0.04457), (-0.399, -0.9632, 0.07665), (-0.382, -0.9223, 0.08764), (-0.3654, -0.8822, 0.07514), (-0.3535, -0.8534, 0.04305), (-0.3491, -0.8429, 3.062e-17), (-0.3535, -0.8534, -0.04305), (-0.3654, -0.8822, -0.07514), (-0.382, -0.9223, -0.08764), (-0.399, -0.9632, -0.07665), (-0.4116, -0.9936, -0.04457), (-0.2815, -1.051, 0.0), (-0.2784, -1.039, 0.04457), (-0.2698, -1.007, 0.07665), (-0.2584, -0.9642, 0.08764), (-0.2471, -0.9223, 0.07514), (-0.2391, -0.8922, 0.04305), (-0.2361, -0.8813, 3.062e-17), (-0.2391, -0.8922, -0.04305), (-0.2471, -0.9223, -0.07514), (-0.2584, -0.9642, -0.08764), (-0.2698, -1.007, -0.07665), (-0.2784, -1.039, -0.04457), (-0.142, -1.078, 0.0), (-0.1404, -1.066, 0.04457), (-0.1361, -1.034, 0.07665), (-0.1303, -0.9897, 0.08764), (-0.1246, -0.9467, 0.07514), (-0.1206, -0.9158, 0.04305), (-0.1191, -0.9046, 3.062e-17), (-0.1206, -0.9158, -0.04305), (-0.1246, -0.9467, -0.07514), (-0.1303, -0.9897, -0.08764), (-0.1361, -1.034, -0.07665), (-0.1404, -1.066, -0.04457), (1.579e-07, -1.088, 0.0), (1.626e-07, -1.075, 0.04457), (1.461e-07, -1.043, 0.07665), (9.875e-08, -0.9982, 0.08764), (5.571e-08, -0.9549, 0.07514), (2.135e-08, -0.9237, 0.04305), (4.732e-09, -0.9124, 3.062e-17), (2.135e-08, -0.9237, -0.04305), (5.566e-08, -0.9549, -0.07514), (9.875e-08, -0.9982, -0.08764), (1.462e-07, -1.043, -0.07665), (1.626e-07, -1.075, -0.04457), (0.142, -1.078, 0.0), (0.1404, -1.066, 0.04457), (0.1361, -1.034, 0.07665), (0.1303, -0.9897, 0.08764), (0.1246, -0.9467, 0.07514), (0.1206, -0.9158, 0.04305), (0.1191, -0.9046, 3.062e-17), (0.1206, -0.9158, -0.04305), (0.1246, -0.9467, -0.07514), (0.1303, -0.9897, -0.08764), (0.1361, -1.034, -0.07665), (0.1404, -1.066, -0.04457), (0.2815, -1.051, 0.0), (0.2783, -1.039, 0.04457), (0.2698, -1.007, 0.07665), (0.2584, -0.9642, 0.08764), (0.2471, -0.9223, 0.07514), (0.2391, -0.8922, 0.04305), (0.2361, -0.8813, 3.062e-17), (0.2391, -0.8922, -0.04305), (0.2471, -0.9223, -0.07514), (0.2584, -0.9642, -0.08764), (0.2698, -1.007, -0.07665), (0.2783, -1.039, -0.04457), (0.4162, -1.005, 0.0), (0.4116, -0.9936, 0.04457), (0.399, -0.9632, 0.07665), (0.382, -0.9223, 0.08764), (0.3654, -0.8822, 0.07514), (0.3535, -0.8534, 0.04305), (0.3491, -0.8429, 3.062e-17), (0.3535, -0.8534, -0.04305), (0.3654, -0.8822, -0.07514), (0.382, -0.9223, -0.08764), (0.399, -0.9632, -0.07665), (0.4116, -0.9936, -0.04457), (0.5438, -0.9419, 0.0), (0.5377, -0.9314, 0.04457), (0.5213, -0.9028, 0.07665), (0.4991, -0.8645, 0.08764), (0.4774, -0.8269, 0.07514), (0.4618, -0.7999, 0.04305), (0.4562, -0.7901, 3.062e-17), (0.4618, -0.7999, -0.04305), (0.4774, -0.8269, -0.07514), (0.4991, -0.8645, -0.08764), (0.5213, -0.9028, -0.07665), (0.5377, -0.9314, -0.04457), (0.6621, -0.8629, 0.0), (0.6547, -0.8532, 0.04457), (0.6346, -0.8271, 0.07665), (0.6077, -0.792, 0.08764), (0.5813, -0.7575, 0.07514), (0.5623, -0.7328, 0.04305), (0.5554, -0.7238, 3.062e-17), (0.5623, -0.7328, -0.04305), (0.5813, -0.7575, -0.07514), (0.6077, -0.792, -0.08764), (0.6346, -0.8271, -0.07665), (0.6547, -0.8532, -0.04457), (0.7691, -0.7691, 0.0), (0.7605, -0.7605, 0.04457), (0.7372, -0.7372, 0.07665), (0.7059, -0.7059, 0.08764), (0.6752, -0.6752, 0.07514), (0.6531, -0.6531, 0.04305), (0.6451, -0.6451, 3.062e-17), (0.6531, -0.6531, -0.04305), (0.6752, -0.6752, -0.07514), (0.7059, -0.7059, -0.08764), (0.7372, -0.7372, -0.07665), (0.7605, -0.7605, -0.04457), (0.8629, -0.6621, 0.0), (0.8532, -0.6547, 0.04457), (0.8271, -0.6346, 0.07665), (0.792, -0.6077, 0.08764), (0.7575, -0.5813, 0.07514), (0.7328, -0.5623, 0.04305), (0.7238, -0.5554, 3.062e-17), (0.7328, -0.5623, -0.04305), (0.7575, -0.5813, -0.07514), (0.792, -0.6077, -0.08764), (0.8271, -0.6346, -0.07665), (0.8532, -0.6547, -0.04457), (0.9419, -0.5438, 0.0), (0.9314, -0.5377, 0.04457), (0.9028, -0.5213, 0.07665), (0.8645, -0.4991, 0.08764), (0.8269, -0.4774, 0.07514), (0.7999, -0.4618, 0.04305), (0.7901, -0.4562, 3.062e-17), (0.7999, -0.4618, -0.04305), (0.8269, -0.4774, -0.07514), (0.8645, -0.4991, -0.08764), (0.9028, -0.5213, -0.07665), (0.9314, -0.5377, -0.04457), (1.005, -0.4162, 0.0), (0.9936, -0.4116, 0.04457), (0.9632, -0.399, 0.07665), (0.9223, -0.382, 0.08764), (0.8822, -0.3654, 0.07514), (0.8534, -0.3535, 0.04305), (0.8429, -0.3491, 3.062e-17), (0.8534, -0.3535, -0.04305), (0.8822, -0.3654, -0.07514), (0.9223, -0.382, -0.08764), (0.9632, -0.399, -0.07665), (0.9936, -0.4116, -0.04457), (1.051, -0.2815, 0.0), (1.039, -0.2784, 0.04457), (1.007, -0.2698, 0.07665), (0.9642, -0.2584, 0.08764), (0.9223, -0.2471, 0.07514), (0.8922, -0.2391, 0.04305), (0.8813, -0.2361, 3.062e-17), (0.8922, -0.2391, -0.04305), (0.9223, -0.2471, -0.07514), (0.9642, -0.2584, -0.08764), (1.007, -0.2698, -0.07665), (1.039, -0.2784, -0.04457), (1.078, -0.142, 0.0), (1.066, -0.1404, 0.04457), (1.034, -0.1361, 0.07665), (0.9897, -0.1303, 0.08764), (0.9467, -0.1246, 0.07514), (0.9158, -0.1206, 0.04305), (0.9046, -0.1191, 3.062e-17), (0.9158, -0.1206, -0.04305), (0.9467, -0.1246, -0.07514), (0.9897, -0.1303, -0.08764), (1.034, -0.1361, -0.07665), (1.066, -0.1404, -0.04457)], [], [(0, 12, 13, 1), (1, 13, 14, 2), (2, 14, 15, 3), (3, 15, 16, 4), (4, 16, 17, 5), (5, 17, 18, 6), (6, 18, 19, 7), (7, 19, 20, 8), (8, 20, 21, 9), (9, 21, 22, 10), (10, 22, 23, 11), (0, 11, 23, 12), (12, 24, 25, 13), (13, 25, 26, 14), (14, 26, 27, 15), (15, 27, 28, 16), (16, 28, 29, 17), (17, 29, 30, 18), (18, 30, 31, 19), (19, 31, 32, 20), (20, 32, 33, 21), (21, 33, 34, 22), (22, 34, 35, 23), (23, 35, 24, 12), (24, 36, 37, 25), (25, 37, 38, 26), (26, 38, 39, 27), (27, 39, 40, 28), (28, 40, 41, 29), (29, 41, 42, 30), (30, 42, 43, 31), (31, 43, 44, 32), (32, 44, 45, 33), (33, 45, 46, 34), (34, 46, 47, 35), (35, 47, 36, 24), (36, 48, 49, 37), (37, 49, 50, 38), (38, 50, 51, 39), (39, 51, 52, 40), (40, 52, 53, 41), (41, 53, 54, 42), (42, 54, 55, 43), (43, 55, 56, 44), (44, 56, 57, 45), (45, 57, 58, 46), (46, 58, 59, 47), (47, 59, 48, 36), (48, 60, 61, 49), (49, 61, 62, 50), (50, 62, 63, 51), (51, 63, 64, 52), (52, 64, 65, 53), (53, 65, 66, 54), (54, 66, 67, 55), (55, 67, 68, 56), (56, 68, 69, 57), (57, 69, 70, 58), (58, 70, 71, 59), (59, 71, 60, 48), (60, 72, 73, 61), (61, 73, 74, 62), (62, 74, 75, 63), (63, 75, 76, 64), (64, 76, 77, 65), (65, 77, 78, 66), (66, 78, 79, 67), (67, 79, 80, 68), (68, 80, 81, 69), (69, 81, 82, 70), (70, 82, 83, 71), (71, 83, 72, 60), (72, 84, 85, 73), (73, 85, 86, 74), (74, 86, 87, 75), (75, 87, 88, 76), (76, 88, 89, 77), (77, 89, 90, 78), (78, 90, 91, 79), (79, 91, 92, 80), (80, 92, 93, 81), (81, 93, 94, 82), (82, 94, 95, 83), (83, 95, 84, 72), (84, 96, 97, 85), (85, 97, 98, 86), (86, 98, 99, 87), (87, 99, 100, 88), (88, 100, 101, 89), (89, 101, 102, 90), (90, 102, 103, 91), (91, 103, 104, 92), (92, 104, 105, 93), (93, 105, 106, 94), (94, 106, 107, 95), (95, 107, 96, 84), (96, 108, 109, 97), (97, 109, 110, 98), (98, 110, 111, 99), (99, 111, 112, 100), (100, 112, 113, 101), (101, 113, 114, 102), (102, 114, 115, 103), (103, 115, 116, 104), (104, 116, 117, 105), (105, 117, 118, 106), (106, 118, 119, 107), (107, 119, 108, 96), (108, 120, 121, 109), (109, 121, 122, 110), (110, 122, 123, 111), (111, 123, 124, 112), (112, 124, 125, 113), (113, 125, 126, 114), (114, 126, 127, 115), (115, 127, 128, 116), (116, 128, 129, 117), (117, 129, 130, 118), (118, 130, 131, 119), (119, 131, 120, 108), (120, 132, 133, 121), (121, 133, 134, 122), (122, 134, 135, 123), (123, 135, 136, 124), (124, 136, 137, 125), (125, 137, 138, 126), (126, 138, 139, 127), (127, 139, 140, 128), (128, 140, 141, 129), (129, 141, 142, 130), (130, 142, 143, 131), (131, 143, 132, 120), (132, 144, 145, 133), (133, 145, 146, 134), (134, 146, 147, 135), (135, 147, 148, 136), (136, 148, 149, 137), (137, 149, 150, 138), (138, 150, 151, 139), (139, 151, 152, 140), (140, 152, 153, 141), (141, 153, 154, 142), (142, 154, 155, 143), (143, 155, 144, 132), (144, 156, 157, 145), (145, 157, 158, 146), (146, 158, 159, 147), (147, 159, 160, 148), (148, 160, 161, 149), (149, 161, 162, 150), (150, 162, 163, 151), (151, 163, 164, 152), (152, 164, 165, 153), (153, 165, 166, 154), (154, 166, 167, 155), (155, 167, 156, 144), (156, 168, 169, 157), (157, 169, 170, 158), (158, 170, 171, 159), (159, 171, 172, 160), (160, 172, 173, 161), (161, 173, 174, 162), (162, 174, 175, 163), (163, 175, 176, 164), (164, 176, 177, 165), (165, 177, 178, 166), (166, 178, 179, 167), (167, 179, 168, 156), (168, 180, 181, 169), (169, 181, 182, 170), (170, 182, 183, 171), (171, 183, 184, 172), (172, 184, 185, 173), (173, 185, 186, 174), (174, 186, 187, 175), (175, 187, 188, 176), (176, 188, 189, 177), (177, 189, 190, 178), (178, 190, 191, 179), (179, 191, 180, 168), (180, 192, 193, 181), (181, 193, 194, 182), (182, 194, 195, 183), (183, 195, 196, 184), (184, 196, 197, 185), (185, 197, 198, 186), (186, 198, 199, 187), (187, 199, 200, 188), (188, 200, 201, 189), (189, 201, 202, 190), (190, 202, 203, 191), (191, 203, 192, 180), (192, 204, 205, 193), (193, 205, 206, 194), (194, 206, 207, 195), (195, 207, 208, 196), (196, 208, 209, 197), (197, 209, 210, 198), (198, 210, 211, 199), (199, 211, 212, 200), (200, 212, 213, 201), (201, 213, 214, 202), (202, 214, 215, 203), (203, 215, 204, 192), (204, 216, 217, 205), (205, 217, 218, 206), (206, 218, 219, 207), (207, 219, 220, 208), (208, 220, 221, 209), (209, 221, 222, 210), (210, 222, 223, 211), (211, 223, 224, 212), (212, 224, 225, 213), (213, 225, 226, 214), (214, 226, 227, 215), (215, 227, 216, 204), (216, 228, 229, 217), (217, 229, 230, 218), (218, 230, 231, 219), (219, 231, 232, 220), (220, 232, 233, 221), (221, 233, 234, 222), (222, 234, 235, 223), (223, 235, 236, 224), (224, 236, 237, 225), (225, 237, 238, 226), (226, 238, 239, 227), (227, 239, 228, 216), (228, 240, 241, 229), (229, 241, 242, 230), (230, 242, 243, 231), (231, 243, 244, 232), (232, 244, 245, 233), (233, 245, 246, 234), (234, 246, 247, 235), (235, 247, 248, 236), (236, 248, 249, 237), (237, 249, 250, 238), (238, 250, 251, 239), (239, 251, 240, 228), (240, 252, 253, 241), (241, 253, 254, 242), (242, 254, 255, 243), (243, 255, 256, 244), (244, 256, 257, 245), (245, 257, 258, 246), (246, 258, 259, 247), (247, 259, 260, 248), (248, 260, 261, 249), (249, 261, 262, 250), (250, 262, 263, 251), (251, 263, 252, 240), (252, 264, 265, 253), (253, 265, 266, 254), (254, 266, 267, 255), (255, 267, 268, 256), (256, 268, 269, 257), (257, 269, 270, 258), (258, 270, 271, 259), (259, 271, 272, 260), (260, 272, 273, 261), (261, 273, 274, 262), (262, 274, 275, 263), (263, 275, 264, 252), (264, 276, 277, 265), (265, 277, 278, 266), (266, 278, 279, 267), (267, 279, 280, 268), (268, 280, 281, 269), (269, 281, 282, 270), (270, 282, 283, 271), (271, 283, 284, 272), (272, 284, 285, 273), (273, 285, 286, 274), (274, 286, 287, 275), (275, 287, 276, 264), (276, 288, 289, 277), (277, 289, 290, 278), (278, 290, 291, 279), (279, 291, 292, 280), (280, 292, 293, 281), (281, 293, 294, 282), (282, 294, 295, 283), (283, 295, 296, 284), (284, 296, 297, 285), (285, 297, 298, 286), (286, 298, 299, 287), (287, 299, 288, 276), (288, 300, 301, 289), (289, 301, 302, 290), (290, 302, 303, 291), (291, 303, 304, 292), (292, 304, 305, 293), (293, 305, 306, 294), (294, 306, 307, 295), (295, 307, 308, 296), (296, 308, 309, 297), (297, 309, 310, 298), (298, 310, 311, 299), (299, 311, 300, 288), (300, 312, 313, 301), (301, 313, 314, 302), (302, 314, 315, 303), (303, 315, 316, 304), (304, 316, 317, 305), (305, 317, 318, 306), (306, 318, 319, 307), (307, 319, 320, 308), (308, 320, 321, 309), (309, 321, 322, 310), (310, 322, 323, 311), (311, 323, 312, 300), (312, 324, 325, 313), (313, 325, 326, 314), (314, 326, 327, 315), (315, 327, 328, 316), (316, 328, 329, 317), (317, 329, 330, 318), (318, 330, 331, 319), (319, 331, 332, 320), (320, 332, 333, 321), (321, 333, 334, 322), (322, 334, 335, 323), (323, 335, 324, 312), (324, 336, 337, 325), (325, 337, 338, 326), (326, 338, 339, 327), (327, 339, 340, 328), (328, 340, 341, 329), (329, 341, 342, 330), (330, 342, 343, 331), (331, 343, 344, 332), (332, 344, 345, 333), (333, 345, 346, 334), (334, 346, 347, 335), (335, 347, 336, 324), (336, 348, 349, 337), (337, 349, 350, 338), (338, 350, 351, 339), (339, 351, 352, 340), (340, 352, 353, 341), (341, 353, 354, 342), (342, 354, 355, 343), (343, 355, 356, 344), (344, 356, 357, 345), (345, 357, 358, 346), (346, 358, 359, 347), (347, 359, 348, 336), (348, 360, 361, 349), (349, 361, 362, 350), (350, 362, 363, 351), (351, 363, 364, 352), (352, 364, 365, 353), (353, 365, 366, 354), (354, 366, 367, 355), (355, 367, 368, 356), (356, 368, 369, 357), (357, 369, 370, 358), (358, 370, 371, 359), (359, 371, 360, 348), (360, 372, 373, 361), (361, 373, 374, 362), (362, 374, 375, 363), (363, 375, 376, 364), (364, 376, 377, 365), (365, 377, 378, 366), (366, 378, 379, 367), (367, 379, 380, 368), (368, 380, 381, 369), (369, 381, 382, 370), (370, 382, 383, 371), (371, 383, 372, 360), (372, 384, 385, 373), (373, 385, 386, 374), (374, 386, 387, 375), (375, 387, 388, 376), (376, 388, 389, 377), (377, 389, 390, 378), (378, 390, 391, 379), (379, 391, 392, 380), (380, 392, 393, 381), (381, 393, 394, 382), (382, 394, 395, 383), (383, 395, 384, 372), (384, 396, 397, 385), (385, 397, 398, 386), (386, 398, 399, 387), (387, 399, 400, 388), (388, 400, 401, 389), (389, 401, 402, 390), (390, 402, 403, 391), (391, 403, 404, 392), (392, 404, 405, 393), (393, 405, 406, 394), (394, 406, 407, 395), (395, 407, 396, 384), (396, 408, 409, 397), (397, 409, 410, 398), (398, 410, 411, 399), (399, 411, 412, 400), (400, 412, 413, 401), (401, 413, 414, 402), (402, 414, 415, 403), (403, 415, 416, 404), (404, 416, 417, 405), (405, 417, 418, 406), (406, 418, 419, 407), (407, 419, 408, 396), (408, 420, 421, 409), (409, 421, 422, 410), (410, 422, 423, 411), (411, 423, 424, 412), (412, 424, 425, 413), (413, 425, 426, 414), (414, 426, 427, 415), (415, 427, 428, 416), (416, 428, 429, 417), (417, 429, 430, 418), (418, 430, 431, 419), (419, 431, 420, 408), (420, 432, 433, 421), (421, 433, 434, 422), (422, 434, 435, 423), (423, 435, 436, 424), (424, 436, 437, 425), (425, 437, 438, 426), (426, 438, 439, 427), (427, 439, 440, 428), (428, 440, 441, 429), (429, 441, 442, 430), (430, 442, 443, 431), (431, 443, 432, 420), (432, 444, 445, 433), (433, 445, 446, 434), (434, 446, 447, 435), (435, 447, 448, 436), (436, 448, 449, 437), (437, 449, 450, 438), (438, 450, 451, 439), (439, 451, 452, 440), (440, 452, 453, 441), (441, 453, 454, 442), (442, 454, 455, 443), (443, 455, 444, 432), (444, 456, 457, 445), (445, 457, 458, 446), (446, 458, 459, 447), (447, 459, 460, 448), (448, 460, 461, 449), (449, 461, 462, 450), (450, 462, 463, 451), (451, 463, 464, 452), (452, 464, 465, 453), (453, 465, 466, 454), (454, 466, 467, 455), (455, 467, 456, 444), (456, 468, 469, 457), (457, 469, 470, 458), (458, 470, 471, 459), (459, 471, 472, 460), (460, 472, 473, 461), (461, 473, 474, 462), (462, 474, 475, 463), (463, 475, 476, 464), (464, 476, 477, 465), (465, 477, 478, 466), (466, 478, 479, 467), (467, 479, 468, 456), (468, 480, 481, 469), (469, 481, 482, 470), (470, 482, 483, 471), (471, 483, 484, 472), (472, 484, 485, 473), (473, 485, 486, 474), (474, 486, 487, 475), (475, 487, 488, 476), (476, 488, 489, 477), (477, 489, 490, 478), (478, 490, 491, 479), (479, 491, 480, 468), (480, 492, 493, 481), (481, 493, 494, 482), (482, 494, 495, 483), (483, 495, 496, 484), (484, 496, 497, 485), (485, 497, 498, 486), (486, 498, 499, 487), (487, 499, 500, 488), (488, 500, 501, 489), (489, 501, 502, 490), (490, 502, 503, 491), (491, 503, 492, 480), (492, 504, 505, 493), (493, 505, 506, 494), (494, 506, 507, 495), (495, 507, 508, 496), (496, 508, 509, 497), (497, 509, 510, 498), (498, 510, 511, 499), (499, 511, 512, 500), (500, 512, 513, 501), (501, 513, 514, 502), (502, 514, 515, 503), (503, 515, 504, 492), (504, 516, 517, 505), (505, 517, 518, 506), (506, 518, 519, 507), (507, 519, 520, 508), (508, 520, 521, 509), (509, 521, 522, 510), (510, 522, 523, 511), (511, 523, 524, 512), (512, 524, 525, 513), (513, 525, 526, 514), (514, 526, 527, 515), (515, 527, 516, 504), (516, 528, 529, 517), (517, 529, 530, 518), (518, 530, 531, 519), (519, 531, 532, 520), (520, 532, 533, 521), (521, 533, 534, 522), (522, 534, 535, 523), (523, 535, 536, 524), (524, 536, 537, 525), (525, 537, 538, 526), (526, 538, 539, 527), (527, 539, 528, 516), (528, 540, 541, 529), (529, 541, 542, 530), (530, 542, 543, 531), (531, 543, 544, 532), (532, 544, 545, 533), (533, 545, 546, 534), (534, 546, 547, 535), (535, 547, 548, 536), (536, 548, 549, 537), (537, 549, 550, 538), (538, 550, 551, 539), (539, 551, 540, 528), (540, 552, 553, 541), (541, 553, 554, 542), (542, 554, 555, 543), (543, 555, 556, 544), (544, 556, 557, 545), (545, 557, 558, 546), (546, 558, 559, 547), (547, 559, 560, 548), (548, 560, 561, 549), (549, 561, 562, 550), (550, 562, 563, 551), (551, 563, 552, 540), (552, 564, 565, 553), (553, 565, 566, 554), (554, 566, 567, 555), (555, 567, 568, 556), (556, 568, 569, 557), (557, 569, 570, 558), (558, 570, 571, 559), (559, 571, 572, 560), (560, 572, 573, 561), (561, 573, 574, 562), (562, 574, 575, 563), (563, 575, 564, 552), (564, 0, 1, 565), (565, 1, 2, 566), (566, 2, 3, 567), (567, 3, 4, 568), (568, 4, 5, 569), (569, 5, 6, 570), (570, 6, 7, 571), (571, 7, 8, 572), (572, 8, 9, 573), (573, 9, 10, 574), (574, 10, 11, 575), (575, 11, 0, 564)])
me_torus.materials.append(mat_material_001)
me_torus.use_remesh_preserve_volume = False
me_torus.use_remesh_preserve_attributes = False
me_torus.use_mirror_vertex_groups = False
me_torus.update()
me_cube_004 = bpy.data.meshes.new('Cube.004')
me_cube_004.from_pydata([(-1.0, -1.0, -1.0), (-1.0, 1.0, -1.0), (1.0, 1.0, -1.0), (1.0, -1.0, -1.0), (-1.0, -1.0, 1.0), (-1.0, 1.0, 1.0), (1.0, 1.0, 1.0), (1.0, -1.0, 1.0)], [], [(4, 5, 1, 0), (5, 6, 2, 1), (6, 7, 3, 2), (7, 4, 0, 3), (0, 1, 2, 3), (7, 6, 5, 4)])
me_cube_004.materials.append(mat_material_002)
me_cube_004.use_remesh_preserve_volume = False
me_cube_004.use_remesh_preserve_attributes = False
me_cube_004.use_mirror_vertex_groups = False
me_cube_004.update()
me_cube = bpy.data.meshes.new('Cube')
me_cube.from_pydata([(1.0, 1.0, -1.0), (1.0, -1.0, -1.0), (-1.0, -1.0, -1.0), (-1.0, 1.0, -1.0), (1.0, 1.0, 1.0), (1.0, -1.0, 1.0), (-1.0, -1.0, 1.0), (-1.0, 1.0, 1.0)], [], [(0, 1, 2, 3), (4, 7, 6, 5), (0, 4, 5, 1), (1, 5, 6, 2), (2, 6, 7, 3), (4, 0, 3, 7)])
me_cube.materials.append(mat_material)
me_cube.use_remesh_preserve_volume = False
me_cube.use_remesh_preserve_attributes = False
me_cube.use_mirror_vertex_groups = False
me_cube.update()
me_cube_001 = bpy.data.meshes.new('Cube.001')
me_cube_001.from_pydata([(1.0, 1.0, -1.0), (1.0, -1.0, -1.0), (-1.0, -1.0, -1.0), (-1.0, 1.0, -1.0), (1.0, 1.0, 1.0), (1.0, -1.0, 1.0), (-1.0, -1.0, 1.0), (-1.0, 1.0, 1.0)], [], [(0, 1, 2, 3), (4, 7, 6, 5), (0, 4, 5, 1), (1, 5, 6, 2), (2, 6, 7, 3), (4, 0, 3, 7)])
me_cube_001.materials.append(mat_material)
me_cube_001.use_remesh_preserve_volume = False
me_cube_001.use_remesh_preserve_attributes = False
me_cube_001.use_mirror_vertex_groups = False
me_cube_001.update()
me_cube_002 = bpy.data.meshes.new('Cube.002')
me_cube_002.from_pydata([(1.0, 1.0, -1.0), (1.0, -1.0, -1.0), (-1.0, -1.0, -1.0), (-1.0, 1.0, -1.0), (1.0, 1.0, 1.0), (1.0, -1.0, 1.0), (-1.0, -1.0, 1.0), (-1.0, 1.0, 1.0)], [], [(0, 1, 2, 3), (4, 7, 6, 5), (0, 4, 5, 1), (1, 5, 6, 2), (2, 6, 7, 3), (4, 0, 3, 7)])
me_cube_002.materials.append(mat_material)
me_cube_002.use_remesh_preserve_volume = False
me_cube_002.use_remesh_preserve_attributes = False
me_cube_002.use_mirror_vertex_groups = False
me_cube_002.update()
me_cube_007 = bpy.data.meshes.new('Cube.007')
me_cube_007.from_pydata([(-1.0, -1.0, -1.0), (-1.0, 1.0, -1.0), (1.0, 1.0, -1.0), (1.0, -1.0, -1.0), (-1.0, -1.0, 1.0), (-1.0, 1.0, 1.0), (1.0, 1.0, 1.0), (1.0, -1.0, 1.0)], [], [(4, 5, 1, 0), (5, 6, 2, 1), (6, 7, 3, 2), (7, 4, 0, 3), (0, 1, 2, 3), (7, 6, 5, 4)])
me_cube_007.materials.append(mat_material_003)
me_cube_007.use_remesh_preserve_volume = False
me_cube_007.use_remesh_preserve_attributes = False
me_cube_007.use_mirror_vertex_groups = False
me_cube_007.update()
me_cube_009 = bpy.data.meshes.new('Cube.009')
me_cube_009.from_pydata([(1.0, 1.0, -1.0), (1.0, -1.0, -1.0), (-1.0, -1.0, -1.0), (-1.0, 1.0, -1.0), (1.0, 1.0, 1.0), (1.0, -1.0, 1.0), (-1.0, -1.0, 1.0), (-1.0, 1.0, 1.0)], [], [(0, 1, 2, 3), (4, 7, 6, 5), (0, 4, 5, 1), (1, 5, 6, 2), (2, 6, 7, 3), (4, 0, 3, 7)])
me_cube_009.materials.append(mat_material)
me_cube_009.use_remesh_preserve_volume = False
me_cube_009.use_remesh_preserve_attributes = False
me_cube_009.use_mirror_vertex_groups = False
me_cube_009.update()
me_cube_011 = bpy.data.meshes.new('Cube.011')
me_cube_011.from_pydata([(-1.0, -1.0, -1.0), (-1.0, 1.0, -1.0), (1.0, 1.0, -1.0), (1.0, -1.0, -1.0), (-1.0, -1.0, 1.0), (-1.0, 1.0, 1.0), (1.0, 1.0, 1.0), (1.0, -1.0, 1.0)], [], [(4, 5, 1, 0), (5, 6, 2, 1), (6, 7, 3, 2), (7, 4, 0, 3), (0, 1, 2, 3), (7, 6, 5, 4)])
me_cube_011.materials.append(mat_material_002)
me_cube_011.use_remesh_preserve_volume = False
me_cube_011.use_remesh_preserve_attributes = False
me_cube_011.use_mirror_vertex_groups = False
me_cube_011.update()

# ---- objects
ob_cylinder = bpy.data.objects.new('Cylinder', me_cylinder_003)
ob_torus = bpy.data.objects.new('Torus', me_torus)
ob_cube_003 = bpy.data.objects.new('Cube.003', me_cube_004)
ob_cube = bpy.data.objects.new('Cube', me_cube)
ob_lamp = bpy.data.objects.new('Lamp', light_lamp)
ob_camera = bpy.data.objects.new('Camera', cam_camera)
ob_cube_001 = bpy.data.objects.new('Cube.001', me_cube_001)
ob_cube_002 = bpy.data.objects.new('Cube.002', me_cube_002)
ob_cube_006 = bpy.data.objects.new('Cube.006', me_cube_007)
ob_cube_008 = bpy.data.objects.new('Cube.008', me_cube_009)
ob_cube_010 = bpy.data.objects.new('Cube.010', me_cube_011)
ob_lamp_001 = bpy.data.objects.new('Lamp.001', light_lamp_001)
ob_lamp_002 = bpy.data.objects.new('Lamp.002', light_lamp_002)
ob_lamp_003 = bpy.data.objects.new('Lamp.003', light_lamp_003)
ob_lamp_004 = bpy.data.objects.new('Lamp.004', light_lamp_004)

# ---- transforms, parenting, visibility, modifiers, constraints
ob_cylinder.location = (-3.777, 0.5672, 4.047)
ob_cylinder.rotation_euler = (0.0, -0.0, -0.3594)
ob_cylinder.scale = (1.227, 1.732, 3.287)
ob_cylinder.lineart.crease_threshold = 0.0
ob_torus.location = (6.433, 4.929, 1.157)
ob_torus.rotation_euler = (0.0, 1.569, -1.248)
ob_torus.scale = (0.5213, 0.4363, 0.3129)
ob_torus.lineart.crease_threshold = 0.0
ob_cube_003.location = (5.966, 0.4022, -0.02229)
ob_cube_003.scale = (1.0, 1.0, 0.1667)
ob_cube_003.lineart.crease_threshold = 0.0
ob_cube.location = (2.517, -1.98, 0.0)
ob_cube.rotation_euler = (-0.0262, 0.9653, -1.603)
ob_cube.scale = (0.2635, 1.0, 1.0)
ob_cube.lock_rotations_4d = False
ob_cube.empty_display_type = 'ARROWS'
ob_cube.lineart.crease_threshold = 0.0
ob_lamp.location = (4.052, 0.5166, 2.345)
ob_lamp.rotation_euler = (0.6503, 0.05522, 1.866)
ob_lamp.lock_rotations_4d = False
ob_lamp.empty_display_type = 'ARROWS'
ob_lamp.color = (0.0, 0.0, 0.0, 0.0)
ob_lamp.lineart.crease_threshold = 0.0
ob_camera.location = (7.481, -6.508, 5.344)
ob_camera.rotation_euler = (1.109, 0.01082, 0.8149)
ob_camera.scale = (0.9973, 0.9973, 0.9973)
ob_camera.lock_rotations_4d = False
ob_camera.empty_display_type = 'ARROWS'
ob_camera.color = (0.0, 0.0, 0.0, 0.0)
ob_camera.display_type = 'WIRE'
ob_camera.lineart.crease_threshold = 0.0
ob_cube_001.location = (-1.802, -2.065, 0.0)
ob_cube_001.rotation_euler = (-0.0262, 0.9653, -1.603)
ob_cube_001.scale = (0.2724, 1.0, 1.069)
ob_cube_001.lock_rotations_4d = False
ob_cube_001.empty_display_type = 'ARROWS'
ob_cube_001.lineart.crease_threshold = 0.0
ob_cube_002.location = (0.6673, 2.259, 0.0)
ob_cube_002.rotation_euler = (-0.1616, 0.9585, 1.556)
ob_cube_002.scale = (0.2635, 1.0, 1.0)
ob_cube_002.lock_rotations_4d = False
ob_cube_002.empty_display_type = 'ARROWS'
ob_cube_002.lineart.crease_threshold = 0.0
ob_cube_006.location = (-3.516, 2.019, 5.549)
ob_cube_006.rotation_euler = (0.0, -0.0, -1.551)
ob_cube_006.scale = (0.1954, 0.9426, 1.0)
ob_cube_006.lineart.crease_threshold = 0.0
ob_cube_008.location = (-3.754, 2.259, 0.0)
ob_cube_008.rotation_euler = (-0.0262, 0.9653, 1.539)
ob_cube_008.scale = (0.2635, 1.0, 1.0)
ob_cube_008.lock_rotations_4d = False
ob_cube_008.empty_display_type = 'ARROWS'
ob_cube_008.lineart.crease_threshold = 0.0
ob_cube_010.location = (-4.504, -1.514, 5.943)
ob_cube_010.scale = (0.6974, 0.6974, 0.1163)
ob_cube_010.lineart.crease_threshold = 0.0
ob_lamp_001.location = (-3.343, 0.5166, 2.345)
ob_lamp_001.rotation_euler = (0.6503, 0.05522, 1.866)
ob_lamp_001.lock_rotations_4d = False
ob_lamp_001.empty_display_type = 'ARROWS'
ob_lamp_001.color = (0.0, 0.0, 0.0, 0.0)
ob_lamp_001.lineart.crease_threshold = 0.0
ob_lamp_002.location = (0.1884, -2.656, 2.19)
ob_lamp_002.rotation_euler = (0.6503, 0.05522, 1.866)
ob_lamp_002.lock_rotations_4d = False
ob_lamp_002.empty_display_type = 'ARROWS'
ob_lamp_002.color = (0.0, 0.0, 0.0, 0.0)
ob_lamp_002.lineart.crease_threshold = 0.0
ob_lamp_003.location = (-4.264, -1.127, 7.164)
ob_lamp_003.rotation_euler = (0.6503, 0.05522, 1.866)
ob_lamp_003.lock_rotations_4d = False
ob_lamp_003.empty_display_type = 'ARROWS'
ob_lamp_003.color = (0.0, 0.0, 0.0, 0.0)
ob_lamp_003.lineart.crease_threshold = 0.0
ob_lamp_004.location = (0.09855, 3.058, 2.573)
ob_lamp_004.rotation_euler = (0.6503, 0.05522, 1.866)
ob_lamp_004.lock_rotations_4d = False
ob_lamp_004.empty_display_type = 'ARROWS'
ob_lamp_004.color = (0.0, 0.0, 0.0, 0.0)
ob_lamp_004.lineart.crease_threshold = 0.0

# ---- collection membership
col_collection_1.objects.link(ob_cylinder)
col_collection_1.objects.link(ob_torus)
col_collection_1.objects.link(ob_cube_003)
col_collection_1.objects.link(ob_cube)
col_collection_1.objects.link(ob_lamp)
col_collection_1.objects.link(ob_camera)
col_collection_1.objects.link(ob_cube_001)
col_collection_1.objects.link(ob_cube_002)
col_collection_1.objects.link(ob_cube_006)
col_collection_1.objects.link(ob_cube_008)
col_collection_1.objects.link(ob_cube_010)
col_collection_1.objects.link(ob_lamp_001)
col_collection_1.objects.link(ob_lamp_002)
col_collection_1.objects.link(ob_lamp_003)
col_collection_1.objects.link(ob_lamp_004)

# ---- scene / render settings (as saved in the file)
scene.camera = ob_camera
scene.frame_start = 1; scene.frame_end = 250; scene.frame_set(1)
scene.render.engine = 'BLENDER_EEVEE_NEXT'
scene.render.resolution_percentage = 50
scene.render.dither_intensity = 0.0
scene.cycles.use_denoising = False
scene.cycles.samples = 10
scene.cycles.sampling_pattern = 'TABULATED_SOBOL'
scene.cycles.light_sampling_threshold = 0.0
scene.cycles.use_adaptive_sampling = False
scene.cycles.use_light_tree = False
scene.cycles.blur_glossy = 0.0
scene.cycles.volume_bounces = 1
scene.cycles.pixel_filter_type = 'GAUSSIAN'
scene.cycles.sample_clamp_indirect = 0.0
scene.view_settings.view_transform = 'Standard'
bpy.context.view_layer.update()

